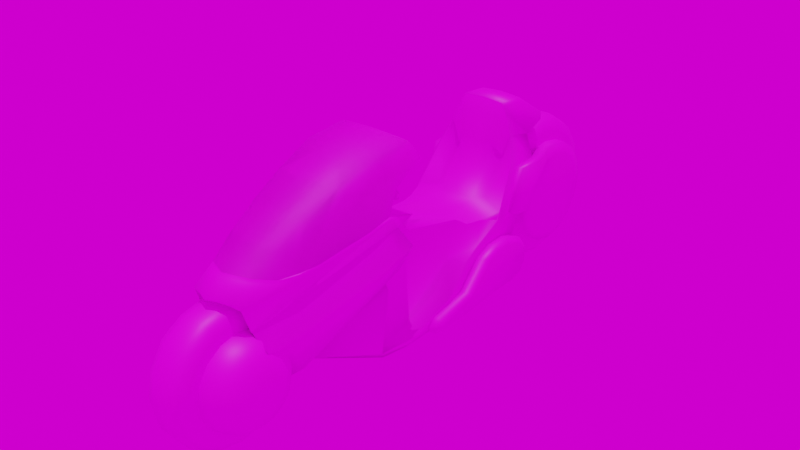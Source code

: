 # Source: motorbike.blend  (saved by Blender 2.81.16; exported with 4.5.12 LTS)
import bpy
from mathutils import Matrix  # noqa: F401  (used for matrix-valued properties, if any)

bpy.ops.wm.read_factory_settings(use_empty=True)
scene = bpy.context.scene
scene.name = 'Scene'

# ---- collections
col_collection = bpy.data.collections.new('Collection'); scene.collection.children.link(col_collection)

# ---- images (referenced by path relative to the original .blend; pixels are not part of the script)
import os
ASSET_DIR = os.environ.get("B2B_ASSET_DIR", "")  # directory of the original .blend (textures are referenced by path, not embedded)
HERE = os.path.dirname(os.path.abspath(__file__))  # packed textures are extracted next to this script under _unpacked/

def load_image(name, relpath, width, height, colorspace="sRGB"):
    """Load a texture the original file referenced (path relative to the .blend, or extracted next to this script)."""
    p = next((c for c in (os.path.join(HERE, relpath), os.path.join(ASSET_DIR, relpath)) if relpath and os.path.exists(c)), "")
    if p:
        img = bpy.data.images.load(p, check_existing=True)
        img.name = name
    else:  # same state as the original file: an image datablock whose file is absent (Cycles renders it pink)
        img = bpy.data.images.new(name, width, height)
        img.source = "FILE"
        img.filepath = "//" + (relpath or name)
    img.colorspace_settings.name = colorspace
    return img
img_mc_frame_albedo_png = load_image('mc_frame_albedo.png', 'mc_frame_albedo.png', 1024, 1024, 'sRGB')
img_seat_albedo_png = load_image('seat_albedo.png', 'seat_albedo.png', 1024, 1024, 'sRGB')
img_tire_albedo_png = load_image('tire_albedo.png', 'tire_albedo.png', 1024, 1024, 'sRGB')
img_handlebar_albedo_png = load_image('handlebar_albedo.png', 'handlebar_albedo.png', 1024, 1024, 'sRGB')
img_windshield_albedo_png = load_image('windshield_albedo.png', 'windshield_albedo.png', 1024, 1024, 'sRGB')
img_dashboard_albedo_png = load_image('dashboard_albedo.png', 'dashboard_albedo.png', 1024, 1024, 'sRGB')

# ---- materials (node trees are filled in below, after node groups)
mat_material_001 = bpy.data.materials.new('Material.001')
mat_material_001.use_transparent_shadow = False
mat_seat = bpy.data.materials.new('seat')
mat_seat.use_transparent_shadow = False
mat_tire = bpy.data.materials.new('tire')
mat_tire.use_transparent_shadow = False
mat_handlebar = bpy.data.materials.new('handlebar')
mat_handlebar.use_transparent_shadow = False
mat_windshield = bpy.data.materials.new('windshield')
mat_windshield.surface_render_method = 'BLENDED'
mat_windshield.blend_method = 'BLEND'
mat_windshield.use_backface_culling = True
mat_windshield.use_transparent_shadow = False
mat_dashboard = bpy.data.materials.new('dashboard')
mat_dashboard.use_transparent_shadow = False

# ---- material node trees
mat_material_001.use_nodes = True; mat_material_001.node_tree.nodes.clear()
_N = mat_material_001.node_tree.nodes; _L = mat_material_001.node_tree.links
n0 = _N.new('ShaderNodeOutputMaterial'); n0.name = 'Material Output'; n0.location = (300, 300)
n1 = _N.new('ShaderNodeBsdfPrincipled'); n1.name = 'Principled BSDF'; n1.location = (10, 300)
n1.distribution = 'GGX'
n1.subsurface_method = 'BURLEY'
n1.inputs[3].default_value = 1.45
n1.inputs[27].default_value = (0.0, 0.0, 0.0, 1.0)
n1.inputs[28].default_value = 1.0
n2 = _N.new('ShaderNodeTexImage'); n2.name = 'Image Texture'; n2.location = (-280, 260)
n2.image = img_mc_frame_albedo_png
_L.new(n1.outputs[0], n0.inputs[0])
_L.new(n2.outputs[0], n1.inputs[0])
n0.is_active_output = True
mat_seat.use_nodes = True; mat_seat.node_tree.nodes.clear()
_N = mat_seat.node_tree.nodes; _L = mat_seat.node_tree.links
n0 = _N.new('ShaderNodeOutputMaterial'); n0.name = 'Material Output'; n0.location = (300, 300)
n1 = _N.new('ShaderNodeBsdfPrincipled'); n1.name = 'Principled BSDF'; n1.location = (10, 300)
n1.distribution = 'GGX'
n1.subsurface_method = 'BURLEY'
n1.inputs[3].default_value = 1.45
n1.inputs[27].default_value = (0.0, 0.0, 0.0, 1.0)
n1.inputs[28].default_value = 1.0
n2 = _N.new('ShaderNodeTexImage'); n2.name = 'Image Texture'; n2.location = (-280, 260)
n2.image = img_seat_albedo_png
_L.new(n1.outputs[0], n0.inputs[0])
_L.new(n2.outputs[0], n1.inputs[0])
n0.is_active_output = True
mat_tire.use_nodes = True; mat_tire.node_tree.nodes.clear()
_N = mat_tire.node_tree.nodes; _L = mat_tire.node_tree.links
n0 = _N.new('ShaderNodeOutputMaterial'); n0.name = 'Material Output'; n0.location = (300, 300)
n1 = _N.new('ShaderNodeBsdfPrincipled'); n1.name = 'Principled BSDF'; n1.location = (10, 300)
n1.distribution = 'GGX'
n1.subsurface_method = 'BURLEY'
n1.inputs[3].default_value = 1.45
n1.inputs[27].default_value = (0.0, 0.0, 0.0, 1.0)
n1.inputs[28].default_value = 1.0
n2 = _N.new('ShaderNodeTexImage'); n2.name = 'Image Texture'; n2.location = (-280, 260)
n2.image = img_tire_albedo_png
_L.new(n1.outputs[0], n0.inputs[0])
_L.new(n2.outputs[0], n1.inputs[0])
n0.is_active_output = True
mat_handlebar.use_nodes = True; mat_handlebar.node_tree.nodes.clear()
_N = mat_handlebar.node_tree.nodes; _L = mat_handlebar.node_tree.links
n0 = _N.new('ShaderNodeOutputMaterial'); n0.name = 'Material Output'; n0.location = (300, 300)
n1 = _N.new('ShaderNodeBsdfPrincipled'); n1.name = 'Principled BSDF'; n1.location = (10, 300)
n1.distribution = 'GGX'
n1.subsurface_method = 'BURLEY'
n1.inputs[3].default_value = 1.45
n1.inputs[27].default_value = (0.0, 0.0, 0.0, 1.0)
n1.inputs[28].default_value = 1.0
n2 = _N.new('ShaderNodeTexImage'); n2.name = 'Image Texture'; n2.location = (-280, 260)
n2.image = img_handlebar_albedo_png
_L.new(n1.outputs[0], n0.inputs[0])
_L.new(n2.outputs[0], n1.inputs[0])
n0.is_active_output = True
mat_windshield.use_nodes = True; mat_windshield.node_tree.nodes.clear()
_N = mat_windshield.node_tree.nodes; _L = mat_windshield.node_tree.links
n0 = _N.new('ShaderNodeOutputMaterial'); n0.name = 'Material Output'; n0.location = (300, 300)
n1 = _N.new('ShaderNodeBsdfPrincipled'); n1.name = 'Principled BSDF'; n1.location = (10, 300)
n1.distribution = 'GGX'
n1.subsurface_method = 'BURLEY'
n1.inputs[3].default_value = 1.45
n1.inputs[27].default_value = (0.0, 0.0, 0.0, 1.0)
n1.inputs[28].default_value = 1.0
n2 = _N.new('ShaderNodeTexImage'); n2.name = 'Image Texture'; n2.location = (-280, 260)
n2.image = img_windshield_albedo_png
_L.new(n1.outputs[0], n0.inputs[0])
_L.new(n2.outputs[0], n1.inputs[0])
n0.is_active_output = True
mat_dashboard.use_nodes = True; mat_dashboard.node_tree.nodes.clear()
_N = mat_dashboard.node_tree.nodes; _L = mat_dashboard.node_tree.links
n0 = _N.new('ShaderNodeOutputMaterial'); n0.name = 'Material Output'; n0.location = (300, 300)
n1 = _N.new('ShaderNodeBsdfPrincipled'); n1.name = 'Principled BSDF'; n1.location = (10, 300)
n1.distribution = 'GGX'
n1.subsurface_method = 'BURLEY'
n1.inputs[3].default_value = 1.45
n1.inputs[27].default_value = (0.0, 0.0, 0.0, 1.0)
n1.inputs[28].default_value = 1.0
n2 = _N.new('ShaderNodeTexImage'); n2.name = 'Image Texture'; n2.location = (-280, 260)
n2.image = img_dashboard_albedo_png
_L.new(n1.outputs[0], n0.inputs[0])
_L.new(n2.outputs[0], n1.inputs[0])
n0.is_active_output = True

# ---- world
world_world = bpy.data.worlds.new('World'); scene.world = world_world
world_world.use_nodes = True; world_world.node_tree.nodes.clear()
_N = world_world.node_tree.nodes; _L = world_world.node_tree.links
n0 = _N.new('ShaderNodeOutputWorld'); n0.name = 'World Output'; n0.location = (300, 300)
n1 = _N.new('ShaderNodeBackground'); n1.name = 'Background'; n1.location = (10, 300)
n2 = _N.new('ShaderNodeTexImage'); n2.name = 'Image Texture'; n2.location = (-280, 280)
_L.new(n1.outputs[0], n0.inputs[0])
_L.new(n2.outputs[0], n1.inputs[0])
n0.is_active_output = True
world_world.color = (0.05088, 0.05088, 0.05088)
world_world.use_sun_shadow = False
world_world.sun_shadow_jitter_overblur = 0.0

# ---- lights
light_sun = bpy.data.lights.new('Sun', 'SUN')
light_sun.transmission_factor = 0.0
light_sun.energy = 1.0
light_sun.shadow_soft_size = 0.125

# ---- meshes
me_plane = bpy.data.meshes.new('Plane')
me_plane.from_pydata([(0.1625, -0.2571, -0.2041), (0.2077, -0.1554, 0.1822), (0.1625, -0.09964, 0.1462), (0.0, 1.071, 0.7679), (0.3746, -0.331, -0.7679), (0.3893, -0.6498, -0.708), (0.1108, -1.323, -0.4911), (0.2022, -1.342, -0.4474), (0.3346, -0.5988, -0.03624), (0.0, 1.107, -0.189), (0.0, 0.9726, -0.4541), (0.0, 0.72, -0.6381), (0.4261, 0.1155, -0.5356), (0.4118, 0.4626, -0.2214), (0.4136, 0.7685, -0.02463), (0.3624, 0.9686, 0.2904), (0.4181, -0.5086, 0.3411), (5.767e-17, -1.962, 0.2597), (0.1699, -1.487, -0.3604), (0.1699, -1.515, -0.2178), (0.1699, -1.596, -0.0969), (0.1699, -1.717, -0.01612), (0.1699, -1.86, 0.01225), (0.1699, -2.002, -0.01612), (0.1699, -2.123, -0.0969), (0.1699, -2.204, -0.2178), (0.1699, -2.232, -0.3604), (0.1699, -2.204, -0.503), (0.1699, -2.123, -0.6239), (0.1699, -2.002, -0.7047), (0.1699, -1.86, -0.7331), (0.1699, -1.717, -0.7047), (0.1699, -1.596, -0.6239), (0.1699, -1.515, -0.503), (0.2942, 1.297, 0.4552), (0.3749, 1.263, 0.2788), (0.3749, 1.107, -0.189), (0.3749, 0.9726, -0.4541), (0.3749, 0.72, -0.6381), (0.4261, 0.4626, -0.2214), (0.4261, 0.7672, -0.02418), (0.3749, 0.9632, 0.2913), (0.2942, 1.054, 0.5113), (0.2428, 1.071, 0.6579), (0.1831, 1.071, 0.7628), (0.2031, 1.071, 0.7374), (0.3704, 1.263, 0.2774), (0.1831, 1.328, 0.7356), (0.2031, 1.326, 0.7102), (0.1831, 1.663, 0.5124), (0.2031, 1.638, 0.5129), (0.1831, 1.661, 0.4558), (0.2031, 1.636, 0.4558), (-5.899e-17, -0.1554, 0.1822), (3.246e-17, -0.09964, 0.1462), (0.1625, -0.4666, -0.1288), (-1.608e-16, -0.6657, -0.7241), (-1.09e-16, -1.323, -0.4911), (-1.705e-16, -0.331, -0.7679), (0.0, -1.335, -0.4638), (0.3268, 0.4501, -0.04073), (0.3749, -0.562, -0.1729), (0.1974, -1.487, -0.3604), (0.4263, -1.72, -0.3604), (0.3119, -1.518, -0.3604), (0.3956, -1.604, -0.3604), (0.4263, -1.731, -0.3071), (0.1974, -1.515, -0.2178), (0.3956, -1.623, -0.2625), (0.3119, -1.544, -0.2298), (0.4263, -1.761, -0.2619), (0.1974, -1.596, -0.0969), (0.3956, -1.679, -0.1794), (0.3119, -1.618, -0.119), (0.4263, -1.806, -0.2317), (0.1974, -1.717, -0.01612), (0.3956, -1.762, -0.1239), (0.3119, -1.729, -0.045), (0.4263, -1.86, -0.2211), (0.1974, -1.86, 0.01225), (0.3956, -1.86, -0.1044), (0.3119, -1.86, -0.01901), (0.4263, -1.913, -0.2317), (0.1974, -2.002, -0.01612), (0.3956, -1.958, -0.1239), (0.3119, -1.99, -0.045), (0.4263, -1.958, -0.2619), (0.1974, -2.123, -0.0969), (0.3956, -2.041, -0.1794), (0.3119, -2.101, -0.119), (0.4263, -1.989, -0.3071), (0.1974, -2.204, -0.2178), (0.3956, -2.096, -0.2625), (0.3119, -2.175, -0.2298), (0.4263, -1.999, -0.3604), (0.1974, -2.232, -0.3604), (0.3956, -2.116, -0.3604), (0.3119, -2.201, -0.3604), (0.4263, -1.989, -0.4137), (0.1974, -2.204, -0.503), (0.3956, -2.096, -0.4584), (0.3119, -2.175, -0.4911), (0.4263, -1.958, -0.4589), (0.1974, -2.123, -0.6239), (0.3956, -2.041, -0.5414), (0.3119, -2.101, -0.6018), (0.4263, -1.913, -0.4891), (0.1974, -2.002, -0.7047), (0.3956, -1.958, -0.5969), (0.3119, -1.99, -0.6758), (0.4263, -1.86, -0.4998), (0.1974, -1.86, -0.7331), (0.3956, -1.86, -0.6164), (0.3119, -1.86, -0.7018), (0.4263, -1.806, -0.4891), (0.1974, -1.717, -0.7047), (0.3956, -1.762, -0.5969), (0.3119, -1.729, -0.6758), (0.4263, -1.761, -0.4589), (0.1974, -1.596, -0.6239), (0.3956, -1.679, -0.5414), (0.3119, -1.618, -0.6018), (0.4263, -1.731, -0.4137), (0.1974, -1.515, -0.503), (0.3956, -1.623, -0.4584), (0.3119, -1.544, -0.4911), (0.2402, -1.788, 0.007167), (0.0, -1.828, 0.3644), (0.3675, -1.269, 0.3125), (0.4139, -0.7686, 0.3867), (0.4167, -0.5481, 0.431), (0.3495, -1.446, 0.3022), (0.298, -1.589, 0.3062), (0.1876, -1.733, 0.3383), (0.2338, -1.852, 0.2051), (0.1858, -1.89, 0.2419), (0.09106, -1.926, 0.258), (0.2488, -1.572, -0.4885), (0.3828, -1.788, -0.09548), (0.5606, -0.5086, 0.2384), (0.4158, -0.619, 0.4168), (0.3599, -1.269, 0.335), (0.4041, -0.7926, 0.4057), (0.3775, -0.5827, 0.4479), (0.3458, -1.44, 0.3313), (0.2937, -1.574, 0.3291), (0.1886, -1.711, 0.3603), (0.0, -1.962, 0.2445), (0.228, -1.788, 0.007167), (0.2216, -1.852, 0.1898), (0.1736, -1.89, 0.2267), (0.07886, -1.926, 0.2428), (0.0, 1.071, 0.7764), (0.0, 1.329, 0.7491), (0.0, 1.677, 0.5121), (0.0, 1.676, 0.4558), (0.2869, 1.058, 0.5081), (0.1723, 1.071, 0.7543), (0.1923, 1.071, 0.7289), (0.2276, 1.071, 0.6561), (0.423, 0.9161, -0.08584), (0.1603, 2.241, -0.2616), (0.1603, 2.206, -0.08798), (0.1603, 2.108, 0.05922), (0.1603, 1.961, 0.1576), (0.1603, 1.787, 0.1921), (0.1603, 1.333, -0.2616), (0.1603, 1.368, -0.4353), (0.1603, 1.466, -0.5825), (0.1603, 1.613, -0.6808), (0.1603, 1.787, -0.7154), (0.1603, 1.961, -0.6808), (0.1603, 2.108, -0.5825), (0.1603, 2.206, -0.4353), (0.1603, 1.7, 0.1749), (0.3753, 1.103, -0.1922), (0.4704, 1.263, 0.2774), (0.4704, 1.107, -0.111), (0.2603, 2.241, -0.2616), (0.2603, 1.961, 0.1576), (0.2603, 1.787, 0.1921), (0.2603, 1.333, -0.2616), (0.2603, 1.787, -0.7154), (0.2603, 2.206, -0.4353), (0.2753, 1.103, -0.1922), (0.2903, 2.152, -0.2616), (0.2903, 2.124, -0.1218), (0.2903, 2.045, -0.003268), (0.2903, 1.927, 0.07593), (0.2903, 1.787, 0.1037), (0.2903, 1.647, 0.07593), (0.2903, 1.421, -0.2616), (0.2903, 1.449, -0.4014), (0.2903, 1.529, -0.52), (0.2903, 1.647, -0.5992), (0.2903, 1.787, -0.627), (0.2903, 1.927, -0.5992), (0.2903, 2.045, -0.52), (0.2903, 2.124, -0.4014), (0.2603, 2.206, -0.08798), (0.2603, 2.108, 0.05922), (0.2603, 1.368, -0.4353), (0.2603, 1.466, -0.5825), (0.2603, 1.613, -0.6808), (0.2603, 1.961, -0.6808), (0.2603, 2.108, -0.5825), (0.2603, 1.7, 0.1749), (0.1993, 1.297, 0.4552), (0.0, 1.263, 0.2788), (0.0, 1.297, 0.4552), (0.2657, 0.3797, 0.006179), (0.4068, -0.5827, 0.4479), (0.4059, -0.6502, 0.4344), (0.0, -1.802, 0.3845), (0.2657, 0.2792, -0.3133), (0.3624, 0.596, -0.04895), (0.4127, 0.7373, -0.08893), (0.4261, 0.7367, -0.08871), (0.1625, -0.34, 0.1509), (0.1625, -0.1305, 0.07554), (0.2591, 0.1152, -0.5339), (0.4261, 0.2803, -0.3128), (0.3749, -0.3464, -0.7135), (0.2591, -0.3467, -0.7118), (0.3749, -0.6407, -0.6895), (0.2591, -0.6409, -0.6878), (0.3224, -0.2243, 0.308), (0.41, -0.6045, -0.0621), (0.2591, -0.593, -0.01037), (0.3746, 0.1138, -0.7611), (-1.69e-16, 0.1138, -0.7611), (0.3746, 0.5586, -0.7576), (-1.682e-16, 0.5586, -0.7576), (0.3746, 0.5928, -0.6276), (-1.394e-16, 0.5928, -0.6276), (-8.873e-18, -0.2243, 0.308), (0.4266, -0.5086, -0.009651), (0.1148, -1.788, -0.2181), (0.2926, -0.5086, 0.1158), (0.4123, -1.577, -0.0402), (0.2697, -1.577, 0.06245), (0.2782, -1.365, -0.4781), (0.1442, -1.577, -0.1628), (0.5347, -0.5086, 0.2325), (0.4214, -0.5086, 0.02268), (0.3177, -0.5086, 0.1197), (0.4246, -0.5086, 0.3117), (0.4246, -0.5571, 0.3003), (0.3177, -0.5571, 0.1083), (0.4214, -0.5571, 0.01127), (0.5347, -0.5571, 0.221), (1.399e-17, -1.683, 0.3075), (0.228, -1.509, 0.07019), (0.2216, -1.573, 0.2528), (0.1736, -1.61, 0.2897), (0.07886, -1.647, 0.3058), (0.0, -1.596, 0.07193), (0.544, -0.6281, 0.2072), (0.4015, -0.6281, 0.3099), (0.3047, 1.309, 0.457), (0.3974, 0.473, -0.3128), (0.3974, 0.2651, -0.5356), (0.3462, 1.06, -0.683), (0.3459, 0.2629, -0.7611), (0.3462, 1.118, -0.5858), (0.3903, 0.7922, -0.2536), (0.3974, 0.6156, -0.2561), (0.3596, 1.1, -0.4384), (0.3737, 1.001, -0.329), (0.3561, 0.7136, -0.7137), (0.346, 0.8948, -0.7162), (0.3694, -0.05354, -0.6328), (0.3574, -0.1023, -0.6941), (0.3492, -0.09721, -0.7448), (0.3459, -0.06905, -0.7651), (0.5199, 0.2982, -0.5627), (0.4901, 0.2651, -0.5356), (0.4389, 1.06, -0.683), (0.4784, 1.02, -0.6581), (0.4901, 0.473, -0.3128), (0.5229, 0.5099, -0.3361), (0.4386, 0.2629, -0.7611), (0.4832, 0.2633, -0.7234), (0.4816, 1.072, -0.574), (0.4389, 1.118, -0.5858), (0.5221, 0.6215, -0.2918), (0.4901, 0.6156, -0.2561), (0.5157, 0.7825, -0.2895), (0.483, 0.7922, -0.2536), (0.5015, 0.9708, -0.3576), (0.4664, 1.001, -0.329), (0.4894, 1.056, -0.4516), (0.4523, 1.1, -0.4384), (0.4832, 0.8778, -0.6876), (0.4387, 0.8948, -0.7162), (0.4488, 0.7136, -0.7137), (0.4918, 0.6382, -0.6838), (0.4807, -0.05426, -0.7276), (0.4501, -0.1023, -0.6941), (0.4945, -0.02293, -0.6616), (0.4621, -0.05354, -0.6328), (0.4386, -0.06905, -0.7651), (0.4419, -0.09721, -0.7448), (0.3824, 1.024, 0.2761), (0.4518, 1.024, 0.2761), (0.2753, 0.9016, -0.09571), (0.1612, -0.2243, 0.308)], [(156, 207)], [(216, 13, 39, 217), (15, 14, 40, 41), (10, 9, 36, 37), (11, 10, 37, 38), (44, 45, 48, 47), (259, 50, 48), (49, 50, 52, 51), (56, 5, 6, 57), (58, 4, 5, 56), (57, 6, 7, 59), (8, 7, 61), (219, 218, 55, 0), (53, 1, 2, 54), (210, 219, 0, 214), (22, 79, 75, 21), (30, 111, 107, 29), (23, 83, 79, 22), (31, 115, 111, 30), (24, 87, 83, 23), (32, 119, 115, 31), (25, 91, 87, 24), (33, 123, 119, 32), (26, 95, 91, 25), (27, 99, 95, 26), (20, 71, 67, 19), (19, 67, 62, 18), (28, 103, 99, 27), (21, 75, 71, 20), (29, 107, 103, 28), (18, 62, 123, 33), (67, 69, 64, 62), (69, 68, 65, 64), (68, 66, 63, 65), (71, 73, 69, 67), (73, 72, 68, 69), (72, 70, 66, 68), (75, 77, 73, 71), (77, 76, 72, 73), (76, 74, 70, 72), (79, 81, 77, 75), (81, 80, 76, 77), (80, 78, 74, 76), (83, 85, 81, 79), (85, 84, 80, 81), (84, 82, 78, 80), (87, 89, 85, 83), (89, 88, 84, 85), (88, 86, 82, 84), (91, 93, 89, 87), (93, 92, 88, 89), (92, 90, 86, 88), (95, 97, 93, 91), (97, 96, 92, 93), (96, 94, 90, 92), (99, 101, 97, 95), (101, 100, 96, 97), (100, 98, 94, 96), (103, 105, 101, 99), (105, 104, 100, 101), (104, 102, 98, 100), (107, 109, 105, 103), (109, 108, 104, 105), (108, 106, 102, 104), (111, 113, 109, 107), (113, 112, 108, 109), (112, 110, 106, 108), (115, 117, 113, 111), (117, 116, 112, 113), (116, 114, 110, 112), (119, 121, 117, 115), (121, 120, 116, 117), (120, 118, 114, 116), (123, 125, 121, 119), (125, 124, 120, 121), (124, 122, 118, 120), (62, 64, 125, 123), (64, 65, 124, 125), (65, 63, 122, 124), (66, 70, 74, 78, 82, 86, 90, 94, 98, 102, 106, 110, 114, 118, 122, 63), (134, 131, 132, 135), (135, 132, 133, 136), (146, 213, 127, 133), (131, 126, 128), (129, 128, 126, 240, 258, 16, 130, 140), (240, 126, 138, 239), (239, 138, 137, 241), (244, 245, 248, 249), (129, 142, 141, 128), (136, 17, 147, 151), (132, 145, 146, 133), (140, 212, 142, 129), (130, 211, 212, 140), (131, 144, 145, 132), (128, 141, 144, 131), (131, 134, 126), (135, 136, 151, 150), (134, 135, 150, 149), (126, 134, 149, 148), (48, 50, 49, 47), (154, 49, 51, 155), (3, 157, 44, 152), (42, 43, 159, 156), (45, 44, 157, 158), (42, 156, 15, 41), (35, 34, 42, 41), (47, 49, 154, 153), (175, 181, 191, 177), (168, 202, 201, 167), (169, 203, 202, 168), (170, 182, 203, 169), (171, 204, 182, 170), (172, 205, 204, 171), (173, 183, 205, 172), (162, 199, 178, 161), (161, 178, 183, 173), (163, 200, 199, 162), (164, 179, 200, 163), (165, 180, 179, 164), (174, 206, 180, 165), (166, 181, 175, 184), (46, 176, 206, 174), (167, 201, 181, 166), (191, 181, 201, 192), (192, 201, 202, 193), (193, 202, 203, 194), (194, 203, 182, 195), (195, 182, 204, 196), (196, 204, 205, 197), (197, 205, 183, 198), (198, 183, 178, 185), (185, 178, 199, 186), (186, 199, 200, 187), (187, 200, 179, 188), (188, 179, 180, 189), (189, 180, 206, 190), (190, 176, 177, 191), (186, 187, 188, 189, 190, 191, 192, 193, 194, 195, 196, 197, 198, 185), (35, 207, 34), (9, 208, 35, 36), (152, 44, 47, 153), (45, 43, 259, 48), (159, 43, 45, 158), (151, 147, 251, 255), (14, 216, 217, 40), (60, 13, 215), (13, 216, 215), (2, 218, 219), (13, 221, 39), (12, 221, 214, 220), (221, 13, 214), (210, 214, 60), (60, 214, 13), (12, 220, 223, 222), (222, 223, 225, 224), (224, 225, 55, 61), (4, 58, 230, 229), (229, 230, 232, 231), (231, 232, 234, 233), (208, 209, 207), (40, 36, 35, 41), (37, 36, 40, 217), (217, 39, 37), (38, 37, 39, 221), (277, 294, 270, 262), (221, 233, 38), (12, 233, 221), (233, 12, 231), (229, 231, 12), (222, 4, 229, 12), (4, 222, 224, 5), (55, 225, 0), (0, 225, 223, 214), (220, 214, 223), (235, 306, 226, 1, 53), (241, 137, 237, 242), (16, 258, 257, 139), (257, 239, 241, 227), (258, 240, 239, 257), (139, 236, 244, 243), (236, 238, 245, 244), (238, 16, 246, 245), (16, 139, 243, 246), (250, 249, 248, 247), (243, 244, 249, 250), (245, 246, 247, 248), (246, 243, 250, 247), (148, 149, 253, 252), (150, 151, 255, 254), (149, 150, 254, 253), (255, 251, 256, 252, 253, 254), (5, 224, 7, 6), (139, 257, 227, 236), (227, 238, 236), (8, 238, 227), (143, 212, 211), (211, 226, 143), (130, 16, 226), (226, 16, 1), (16, 238, 1), (1, 238, 218), (238, 228, 218), (218, 228, 55), (2, 1, 218), (227, 241, 7, 8), (8, 228, 238), (55, 228, 8, 61), (7, 224, 61), (127, 17, 136, 133), (259, 52, 50), (155, 51, 52), (43, 42, 259), (42, 34, 259), (233, 234, 11, 38), (263, 261, 269), (262, 260, 266, 265, 268, 267, 264), (290, 292, 267, 268), (301, 302, 273, 274), (276, 261, 271, 300), (265, 266, 286, 288), (277, 262, 264, 284), (278, 283, 291, 289, 287, 285, 280), (286, 266, 260, 279), (290, 268, 265, 288), (269, 270, 294, 295), (301, 274, 263, 281), (270, 269, 261, 260, 262), (298, 300, 271, 272), (292, 284, 264, 267), (271, 261, 263, 274, 273, 272), (281, 263, 269, 295), (273, 302, 298, 272), (293, 278, 280, 275, 296), (282, 296, 275), (280, 279, 276, 275), (278, 277, 284, 283), (287, 288, 286, 285), (291, 292, 290, 289), (285, 286, 279, 280), (289, 290, 288, 287), (292, 291, 283, 284), (294, 293, 296, 295), (282, 281, 295, 296), (293, 294, 277, 278), (299, 300, 298, 297), (275, 276, 300, 299), (297, 302, 301), (302, 297, 298), (281, 282, 297, 301), (279, 260, 261, 276), (297, 282, 275), (275, 299, 297), (177, 176, 304, 160), (176, 46, 303, 304), (206, 176, 190), (184, 175, 160, 305), (175, 177, 160), (160, 304, 303, 305), (46, 184, 305, 303), (174, 166, 184, 46), (212, 143, 142), (211, 130, 226), (35, 208, 207), (52, 259, 209), (259, 34, 207), (207, 209, 259), (209, 155, 52)])
me_plane.polygons.foreach_set('use_smooth', [True] * 266)
_uv = me_plane.uv_layers.new(name='UVMap')
_uv.uv.foreach_set('vector', [0.2066, 0.3501, 0.1872, 0.4184, 0.1843, 0.4173, 0.2036, 0.349, 0.2566, 0.2601, 0.2138, 0.3357, 0.2112, 0.3346, 0.2535, 0.2593, 0.045, 0.3022, 0.0758, 0.2425, 0.145, 0.286, 0.1139, 0.3306, 0.02623, 0.3681, 0.045, 0.3022, 0.1139, 0.3306, 0.09265, 0.381, 0.3548, 0.1573, 0.3488, 0.1623, 0.3114, 0.1117, 0.3177, 0.1078, 0.2441, 0.1407, 0.2513, 0.06605, 0.3114, 0.1117, 0.251, 0.05913, 0.2513, 0.06605, 0.2387, 0.06659, 0.2408, 0.06022, 0.057, 0.6849, 0.1321, 0.651, 0.1583, 0.8004, 0.1399, 0.8128, 0.03095, 0.6102, 0.1098, 0.5881, 0.1321, 0.651, 0.057, 0.6849, 0.1399, 0.8128, 0.1583, 0.8004, 0.1762, 0.7982, 0.1434, 0.8177, 0.2667, 0.6579, 0.1762, 0.7982, 0.2338, 0.6603, 0.2913, 0.544, 0.2955, 0.5895, 0.2439, 0.6126, 0.2302, 0.5698, 0.3329, 0.5152, 0.3194, 0.5575, 0.3098, 0.5419, 0.3202, 0.511, 0.2507, 0.4301, 0.2913, 0.544, 0.2302, 0.5698, 0.1914, 0.4717, 0.5857, 0.4654, 0.5796, 0.4613, 0.5934, 0.428, 0.6006, 0.4294, 0.4195, 0.3543, 0.4255, 0.3584, 0.4117, 0.3918, 0.4045, 0.3903, 0.5582, 0.493, 0.5541, 0.4869, 0.5796, 0.4613, 0.5857, 0.4654, 0.447, 0.3268, 0.4511, 0.3329, 0.4255, 0.3584, 0.4195, 0.3543, 0.5222, 0.5079, 0.5208, 0.5008, 0.5541, 0.4869, 0.5582, 0.493, 0.4831, 0.3119, 0.4845, 0.319, 0.4511, 0.3329, 0.447, 0.3268, 0.4832, 0.5079, 0.4846, 0.5008, 0.5208, 0.5008, 0.5222, 0.5079, 0.5221, 0.3119, 0.5206, 0.319, 0.4845, 0.319, 0.4831, 0.3119, 0.4471, 0.493, 0.4511, 0.487, 0.4846, 0.5008, 0.4832, 0.5079, 0.4194, 0.4654, 0.4255, 0.4614, 0.4511, 0.487, 0.4471, 0.493, 0.6006, 0.3904, 0.5934, 0.3918, 0.5796, 0.3584, 0.5857, 0.3544, 0.5857, 0.3544, 0.5796, 0.3584, 0.554, 0.3328, 0.5581, 0.3268, 0.4045, 0.4294, 0.4117, 0.4279, 0.4255, 0.4614, 0.4194, 0.4654, 0.6006, 0.4294, 0.5934, 0.428, 0.5934, 0.3918, 0.6006, 0.3904, 0.4045, 0.3903, 0.4117, 0.3918, 0.4117, 0.4279, 0.4045, 0.4294, 0.5581, 0.3268, 0.554, 0.3328, 0.5206, 0.319, 0.5221, 0.3119, 0.5796, 0.3584, 0.5572, 0.3727, 0.5388, 0.3547, 0.554, 0.3328, 0.5572, 0.3727, 0.5389, 0.3846, 0.5265, 0.3727, 0.5388, 0.3547, 0.5389, 0.3846, 0.522, 0.3963, 0.5153, 0.3899, 0.5265, 0.3727, 0.5934, 0.3918, 0.5672, 0.3965, 0.5572, 0.3727, 0.5796, 0.3584, 0.5672, 0.3965, 0.5458, 0.4005, 0.5389, 0.3846, 0.5572, 0.3727, 0.5458, 0.4005, 0.5257, 0.4048, 0.522, 0.3963, 0.5389, 0.3846, 0.5934, 0.428, 0.5675, 0.4223, 0.5672, 0.3965, 0.5934, 0.3918, 0.5675, 0.4223, 0.5461, 0.4178, 0.5458, 0.4005, 0.5672, 0.3965, 0.5461, 0.4178, 0.5259, 0.4141, 0.5257, 0.4048, 0.5458, 0.4005, 0.5796, 0.4613, 0.5578, 0.4462, 0.5675, 0.4223, 0.5934, 0.428, 0.5578, 0.4462, 0.5398, 0.4339, 0.5461, 0.4178, 0.5675, 0.4223, 0.5398, 0.4339, 0.5225, 0.4227, 0.5259, 0.4141, 0.5461, 0.4178, 0.5541, 0.4869, 0.5398, 0.4646, 0.5578, 0.4462, 0.5796, 0.4613, 0.5398, 0.4646, 0.5278, 0.4464, 0.5398, 0.4339, 0.5578, 0.4462, 0.5278, 0.4464, 0.5161, 0.4294, 0.5225, 0.4227, 0.5398, 0.4339, 0.5208, 0.5008, 0.5162, 0.4747, 0.5398, 0.4646, 0.5541, 0.4869, 0.5162, 0.4747, 0.5118, 0.4534, 0.5278, 0.4464, 0.5398, 0.4646, 0.5118, 0.4534, 0.5076, 0.4331, 0.5161, 0.4294, 0.5278, 0.4464, 0.4846, 0.5008, 0.4904, 0.4748, 0.5162, 0.4747, 0.5208, 0.5008, 0.4904, 0.4748, 0.4946, 0.4532, 0.5118, 0.4534, 0.5162, 0.4747, 0.4946, 0.4532, 0.4983, 0.4332, 0.5076, 0.4331, 0.5118, 0.4534, 0.4511, 0.487, 0.4663, 0.4651, 0.4904, 0.4748, 0.4846, 0.5008, 0.4663, 0.4651, 0.4786, 0.447, 0.4946, 0.4532, 0.4904, 0.4748, 0.4786, 0.447, 0.4897, 0.4298, 0.4983, 0.4332, 0.4946, 0.4532, 0.4255, 0.4614, 0.4479, 0.447, 0.4663, 0.4651, 0.4511, 0.487, 0.4479, 0.447, 0.4662, 0.4351, 0.4786, 0.447, 0.4663, 0.4651, 0.4662, 0.4351, 0.4831, 0.4234, 0.4897, 0.4298, 0.4786, 0.447, 0.4117, 0.4279, 0.4379, 0.4233, 0.4479, 0.447, 0.4255, 0.4614, 0.4379, 0.4233, 0.4593, 0.4193, 0.4662, 0.4351, 0.4479, 0.447, 0.4593, 0.4193, 0.4794, 0.4149, 0.4831, 0.4234, 0.4662, 0.4351, 0.4117, 0.3918, 0.4376, 0.3975, 0.4379, 0.4233, 0.4117, 0.4279, 0.4376, 0.3975, 0.459, 0.402, 0.4593, 0.4193, 0.4379, 0.4233, 0.459, 0.402, 0.4792, 0.4056, 0.4794, 0.4149, 0.4593, 0.4193, 0.4255, 0.3584, 0.4473, 0.3736, 0.4376, 0.3975, 0.4117, 0.3918, 0.4473, 0.3736, 0.4653, 0.386, 0.459, 0.402, 0.4376, 0.3975, 0.4653, 0.386, 0.4826, 0.397, 0.4792, 0.4056, 0.459, 0.402, 0.4511, 0.3329, 0.4654, 0.3552, 0.4473, 0.3736, 0.4255, 0.3584, 0.4654, 0.3552, 0.4773, 0.3735, 0.4653, 0.386, 0.4473, 0.3736, 0.4773, 0.3735, 0.489, 0.3904, 0.4826, 0.397, 0.4653, 0.386, 0.4845, 0.319, 0.4891, 0.3452, 0.4654, 0.3552, 0.4511, 0.3329, 0.4891, 0.3452, 0.4932, 0.3667, 0.4773, 0.3735, 0.4654, 0.3552, 0.4932, 0.3667, 0.4975, 0.3867, 0.489, 0.3904, 0.4773, 0.3735, 0.5206, 0.319, 0.5149, 0.345, 0.4891, 0.3452, 0.4845, 0.319, 0.5149, 0.345, 0.5104, 0.3664, 0.4932, 0.3667, 0.4891, 0.3452, 0.5104, 0.3664, 0.5067, 0.3865, 0.4975, 0.3867, 0.4932, 0.3667, 0.554, 0.3328, 0.5388, 0.3547, 0.5149, 0.345, 0.5206, 0.319, 0.5388, 0.3547, 0.5265, 0.3727, 0.5104, 0.3664, 0.5149, 0.345, 0.5265, 0.3727, 0.5153, 0.3899, 0.5067, 0.3865, 0.5104, 0.3664, 0.522, 0.3963, 0.5257, 0.4048, 0.5259, 0.4141, 0.5225, 0.4227, 0.5161, 0.4294, 0.5076, 0.4331, 0.4983, 0.4332, 0.4897, 0.4298, 0.4831, 0.4234, 0.4794, 0.4149, 0.4792, 0.4056, 0.4826, 0.397, 0.489, 0.3904, 0.4975, 0.3867, 0.5067, 0.3865, 0.5153, 0.3899, 0.3492, 0.9124, 0.3611, 0.83, 0.3647, 0.8595, 0.3589, 0.9205, 0.3589, 0.9205, 0.3647, 0.8595, 0.3779, 0.8919, 0.3717, 0.9344, 0.3816, 0.8875, 0.4043, 0.9183, 0.4007, 0.9231, 0.3779, 0.8919, 0.3611, 0.83, 0.3078, 0.901, 0.3607, 0.7959, 0.3645, 0.7008, 0.3607, 0.7959, 0.3078, 0.901, 0.316, 0.8585, 0.3475, 0.6794, 0.3423, 0.6519, 0.3639, 0.659, 0.3642, 0.6727, 0.316, 0.8585, 0.3078, 0.901, 0.273, 0.8954, 0.2828, 0.8525, 0.2828, 0.8525, 0.273, 0.8954, 0.1843, 0.8541, 0.187, 0.81, 0.2937, 0.6624, 0.3009, 0.636, 0.3042, 0.6464, 0.302, 0.6585, 0.3645, 0.7008, 0.369, 0.7048, 0.3652, 0.7957, 0.3607, 0.7959, 0.3717, 0.9344, 0.3835, 0.9476, 0.3815, 0.9493, 0.3707, 0.9378, 0.3647, 0.8595, 0.3692, 0.8565, 0.3816, 0.8875, 0.3779, 0.8919, 0.3642, 0.6727, 0.3691, 0.6778, 0.369, 0.7048, 0.3645, 0.7008, 0.3639, 0.659, 0.3689, 0.6649, 0.3691, 0.6778, 0.3642, 0.6727, 0.3611, 0.83, 0.3668, 0.8285, 0.3692, 0.8565, 0.3647, 0.8595, 0.3607, 0.7959, 0.3652, 0.7957, 0.3668, 0.8285, 0.3611, 0.83, 0.3611, 0.83, 0.3492, 0.9124, 0.3078, 0.901, 0.3589, 0.9205, 0.3717, 0.9344, 0.3707, 0.9378, 0.3572, 0.9234, 0.3492, 0.9124, 0.3589, 0.9205, 0.3572, 0.9234, 0.346, 0.9147, 0.3078, 0.901, 0.3492, 0.9124, 0.346, 0.9147, 0.3072, 0.9031, 0.3114, 0.1117, 0.2513, 0.06605, 0.251, 0.05913, 0.3177, 0.1078, 0.2416, 0.01608, 0.251, 0.05913, 0.2408, 0.06022, 0.2248, 0.02115, 0.4043, 0.1419, 0.3577, 0.1592, 0.3548, 0.1573, 0.4036, 0.1395, 0.2926, 0.2093, 0.3288, 0.1783, 0.3326, 0.1809, 0.2944, 0.211, 0.3488, 0.1623, 0.3548, 0.1573, 0.3577, 0.1592, 0.3511, 0.1656, 0.2926, 0.2093, 0.2944, 0.211, 0.2566, 0.2601, 0.2535, 0.2593, 0.2175, 0.2008, 0.242, 0.1439, 0.2926, 0.2093, 0.2535, 0.2593, 0.3177, 0.1078, 0.251, 0.05913, 0.2416, 0.01608, 0.3584, 0.06773, 0.7618, 0.04444, 0.8298, 0.03712, 0.8494, 0.05466, 0.7544, 0.07013, 0.5877, 0.3083, 0.5785, 0.2775, 0.6183, 0.2531, 0.6419, 0.2753, 0.5256, 0.3116, 0.5313, 0.2802, 0.5785, 0.2775, 0.5877, 0.3083, 0.4688, 0.2887, 0.4869, 0.2626, 0.5313, 0.2802, 0.5256, 0.3116, 0.4264, 0.2455, 0.4533, 0.2289, 0.4869, 0.2626, 0.4688, 0.2887, 0.4045, 0.1895, 0.4355, 0.1848, 0.4533, 0.2289, 0.4264, 0.2455, 0.4064, 0.1297, 0.4367, 0.1376, 0.4355, 0.1848, 0.4045, 0.1895, 0.477, 0.03504, 0.4921, 0.06285, 0.4562, 0.09445, 0.4315, 0.07513, 0.4315, 0.07513, 0.4562, 0.09445, 0.4367, 0.1376, 0.4064, 0.1297, 0.5346, 0.01608, 0.5374, 0.04753, 0.4921, 0.06285, 0.477, 0.03504, 0.5946, 0.02184, 0.5848, 0.05207, 0.5374, 0.04753, 0.5346, 0.01608, 0.6488, 0.05044, 0.6281, 0.07441, 0.5848, 0.05207, 0.5946, 0.02184, 0.6716, 0.07369, 0.6465, 0.09541, 0.6281, 0.07441, 0.6488, 0.05044, 0.8387, 0.01016, 0.8298, 0.03712, 0.7618, 0.04444, 0.7638, 0.01984, 0.733, 0.1589, 0.7445, 0.1376, 0.8429, 0.2018, 0.8395, 0.2271, 0.6419, 0.2753, 0.6183, 0.2531, 0.6413, 0.2098, 0.6716, 0.2175, 0.6207, 0.2119, 0.6413, 0.2098, 0.6183, 0.2531, 0.6024, 0.2381, 0.6024, 0.2381, 0.6183, 0.2531, 0.5785, 0.2775, 0.5715, 0.2544, 0.5715, 0.2544, 0.5785, 0.2775, 0.5313, 0.2802, 0.5355, 0.2555, 0.5355, 0.2555, 0.5313, 0.2802, 0.4869, 0.2626, 0.5009, 0.2417, 0.5009, 0.2417, 0.4869, 0.2626, 0.4533, 0.2289, 0.4744, 0.2152, 0.4744, 0.2152, 0.4533, 0.2289, 0.4355, 0.1848, 0.4602, 0.1807, 0.4602, 0.1807, 0.4355, 0.1848, 0.4367, 0.1376, 0.4611, 0.1437, 0.4611, 0.1437, 0.4367, 0.1376, 0.4562, 0.09445, 0.4767, 0.1099, 0.4767, 0.1099, 0.4562, 0.09445, 0.4921, 0.06285, 0.5047, 0.08499, 0.5047, 0.08499, 0.4921, 0.06285, 0.5374, 0.04753, 0.5405, 0.07304, 0.5405, 0.07304, 0.5374, 0.04753, 0.5848, 0.05207, 0.5775, 0.07631, 0.5775, 0.07631, 0.5848, 0.05207, 0.6281, 0.07441, 0.61, 0.09415, 0.61, 0.09415, 0.6281, 0.07441, 0.6465, 0.09541, 0.6303, 0.1244, 0.8494, 0.1697, 0.7445, 0.1376, 0.7544, 0.07013, 0.8494, 0.05466, 0.5047, 0.08499, 0.5405, 0.07304, 0.5775, 0.07631, 0.61, 0.09415, 0.6303, 0.1244, 0.6207, 0.2119, 0.6024, 0.2381, 0.5715, 0.2544, 0.5355, 0.2555, 0.5009, 0.2417, 0.4744, 0.2152, 0.4602, 0.1807, 0.4611, 0.1437, 0.4767, 0.1099, 0.2175, 0.2008, 0.2148, 0.1321, 0.242, 0.1439, 0.0758, 0.2425, 0.1409, 0.1475, 0.2175, 0.2008, 0.145, 0.286, 0.4036, 0.1395, 0.3548, 0.1573, 0.3177, 0.1078, 0.3584, 0.06773, 0.3488, 0.1623, 0.3288, 0.1783, 0.2441, 0.1407, 0.3114, 0.1117, 0.3326, 0.1809, 0.3288, 0.1783, 0.3488, 0.1623, 0.3511, 0.1656, 0.3707, 0.9378, 0.3815, 0.9493, 0.336, 0.9708, 0.3274, 0.9605, 0.2138, 0.3357, 0.2066, 0.3501, 0.2036, 0.349, 0.2112, 0.3346, 0.2333, 0.4145, 0.1872, 0.4184, 0.2237, 0.3814, 0.1872, 0.4184, 0.2066, 0.3501, 0.2237, 0.3814, 0.3098, 0.5419, 0.2955, 0.5895, 0.2913, 0.544, 0.1872, 0.4184, 0.1663, 0.4555, 0.1843, 0.4173, 0.1355, 0.4924, 0.1663, 0.4555, 0.1914, 0.4717, 0.1595, 0.5066, 0.1663, 0.4555, 0.1872, 0.4184, 0.1914, 0.4717, 0.2507, 0.4301, 0.1914, 0.4717, 0.2333, 0.4145, 0.2333, 0.4145, 0.1914, 0.4717, 0.1872, 0.4184, 0.1355, 0.4924, 0.1595, 0.5066, 0.1429, 0.5888, 0.122, 0.5891, 0.122, 0.5891, 0.1429, 0.5888, 0.1553, 0.6309, 0.1367, 0.6495, 0.1367, 0.6495, 0.1553, 0.6309, 0.2439, 0.6126, 0.2338, 0.6603, 0.1098, 0.5881, 0.03095, 0.6102, 0.01101, 0.5094, 0.09073, 0.5013, 0.09073, 0.5013, 0.01101, 0.5094, 0.01652, 0.4108, 0.07979, 0.427, 0.07979, 0.427, 0.01652, 0.4108, 0.02224, 0.389, 0.09531, 0.4052, 0.1409, 0.1475, 0.1609, 0.1085, 0.2148, 0.1321, 0.2112, 0.3346, 0.145, 0.286, 0.2175, 0.2008, 0.2535, 0.2593, 0.1139, 0.3306, 0.145, 0.286, 0.2112, 0.3346, 0.2036, 0.349, 0.2036, 0.349, 0.1843, 0.4173, 0.1139, 0.3306, 0.09265, 0.381, 0.1139, 0.3306, 0.1843, 0.4173, 0.1663, 0.4555, 0.7574, 0.556, 0.7694, 0.5188, 0.7943, 0.5236, 0.7794, 0.5723, 0.1663, 0.4555, 0.09531, 0.4052, 0.09265, 0.381, 0.1355, 0.4924, 0.09531, 0.4052, 0.1663, 0.4555, 0.09531, 0.4052, 0.1355, 0.4924, 0.07979, 0.427, 0.09073, 0.5013, 0.07979, 0.427, 0.1355, 0.4924, 0.122, 0.5891, 0.1098, 0.5881, 0.09073, 0.5013, 0.1355, 0.4924, 0.1098, 0.5881, 0.122, 0.5891, 0.1367, 0.6495, 0.1321, 0.651, 0.2439, 0.6126, 0.1553, 0.6309, 0.2302, 0.5698, 0.2302, 0.5698, 0.1553, 0.6309, 0.1429, 0.5888, 0.1914, 0.4717, 0.1595, 0.5066, 0.1914, 0.4717, 0.1429, 0.5888, 0.3777, 0.5281, 0.3689, 0.5588, 0.363, 0.5878, 0.3194, 0.5575, 0.3329, 0.5152, 0.187, 0.81, 0.1843, 0.8541, 0.1185, 0.8965, 0.1123, 0.8503, 0.3423, 0.6519, 0.3475, 0.6794, 0.3183, 0.6859, 0.3207, 0.6702, 0.3183, 0.6859, 0.2828, 0.8525, 0.187, 0.81, 0.2723, 0.6729, 0.3475, 0.6794, 0.316, 0.8585, 0.2828, 0.8525, 0.3183, 0.6859, 0.3207, 0.6702, 0.2899, 0.6648, 0.2937, 0.6624, 0.3201, 0.6682, 0.2899, 0.6648, 0.2988, 0.6316, 0.3009, 0.636, 0.2937, 0.6624, 0.2988, 0.6316, 0.3423, 0.6519, 0.3352, 0.6524, 0.3009, 0.636, 0.3423, 0.6519, 0.3207, 0.6702, 0.3201, 0.6682, 0.3352, 0.6524, 0.3169, 0.6633, 0.302, 0.6585, 0.3042, 0.6464, 0.326, 0.6538, 0.3201, 0.6682, 0.2937, 0.6624, 0.302, 0.6585, 0.3169, 0.6633, 0.3009, 0.636, 0.3352, 0.6524, 0.326, 0.6538, 0.3042, 0.6464, 0.3352, 0.6524, 0.3201, 0.6682, 0.3169, 0.6633, 0.326, 0.6538, 0.3072, 0.9031, 0.346, 0.9147, 0.3108, 0.9465, 0.2847, 0.9443, 0.3572, 0.9234, 0.3707, 0.9378, 0.3274, 0.9605, 0.3183, 0.9507, 0.346, 0.9147, 0.3572, 0.9234, 0.3183, 0.9507, 0.3108, 0.9465, 0.3274, 0.9605, 0.336, 0.9708, 0.298, 0.9839, 0.2847, 0.9443, 0.3108, 0.9465, 0.3183, 0.9507, 0.1321, 0.651, 0.1367, 0.6495, 0.1762, 0.7982, 0.1583, 0.8004, 0.3207, 0.6702, 0.3183, 0.6859, 0.2723, 0.6729, 0.2899, 0.6648, 0.2723, 0.6729, 0.2988, 0.6316, 0.2899, 0.6648, 0.2667, 0.6579, 0.2988, 0.6316, 0.2723, 0.6729, 0.3747, 0.6641, 0.3691, 0.6778, 0.3689, 0.6649, 0.3689, 0.6649, 0.363, 0.5878, 0.3747, 0.6641, 0.3639, 0.659, 0.3423, 0.6519, 0.363, 0.5878, 0.363, 0.5878, 0.3423, 0.6519, 0.3194, 0.5575, 0.3423, 0.6519, 0.2988, 0.6316, 0.3194, 0.5575, 0.3194, 0.5575, 0.2988, 0.6316, 0.2955, 0.5895, 0.2988, 0.6316, 0.2705, 0.6408, 0.2955, 0.5895, 0.2955, 0.5895, 0.2705, 0.6408, 0.2439, 0.6126, 0.3098, 0.5419, 0.3194, 0.5575, 0.2955, 0.5895, 0.2723, 0.6729, 0.187, 0.81, 0.1762, 0.7982, 0.2667, 0.6579, 0.2667, 0.6579, 0.2705, 0.6408, 0.2988, 0.6316, 0.2439, 0.6126, 0.2705, 0.6408, 0.2667, 0.6579, 0.2338, 0.6603, 0.1762, 0.7982, 0.1367, 0.6495, 0.2338, 0.6603, 0.4007, 0.9231, 0.3835, 0.9476, 0.3717, 0.9344, 0.3779, 0.8919, 0.2441, 0.1407, 0.2387, 0.06659, 0.2513, 0.06605, 0.2248, 0.02115, 0.2408, 0.06022, 0.2387, 0.06659, 0.3288, 0.1783, 0.2926, 0.2093, 0.2441, 0.1407, 0.2926, 0.2093, 0.242, 0.1439, 0.2441, 0.1407, 0.09531, 0.4052, 0.02224, 0.389, 0.02623, 0.3681, 0.09265, 0.381, 0.9219, 0.4657, 0.8609, 0.4608, 0.9175, 0.3459, 0.9164, 0.2541, 0.8065, 0.4015, 0.7944, 0.3627, 0.7974, 0.3161, 0.8217, 0.2626, 0.8526, 0.2387, 0.892, 0.2366, 0.6734, 0.5551, 0.704, 0.5737, 0.7013, 0.601, 0.6566, 0.578, 0.7548, 0.2685, 0.7487, 0.2639, 0.7624, 0.2424, 0.7725, 0.2494, 0.6944, 0.3498, 0.67, 0.3362, 0.7111, 0.2444, 0.7241, 0.2714, 0.6189, 0.517, 0.6108, 0.459, 0.64, 0.4601, 0.6451, 0.5061, 0.7574, 0.556, 0.7794, 0.5723, 0.7497, 0.5958, 0.7385, 0.5731, 0.7489, 0.5457, 0.7324, 0.5595, 0.7054, 0.5598, 0.681, 0.5438, 0.657, 0.5007, 0.6526, 0.4604, 0.6593, 0.4301, 0.64, 0.4601, 0.6108, 0.459, 0.6235, 0.411, 0.648, 0.4207, 0.6734, 0.5551, 0.6566, 0.578, 0.6189, 0.517, 0.6451, 0.5061, 0.7942, 0.4709, 0.7943, 0.5236, 0.7694, 0.5188, 0.7675, 0.4706, 0.7548, 0.2685, 0.7725, 0.2494, 0.7943, 0.3418, 0.7681, 0.3449, 0.9219, 0.2982, 0.9175, 0.3459, 0.8609, 0.4608, 0.8065, 0.4015, 0.9164, 0.2541, 0.7386, 0.2631, 0.7241, 0.2714, 0.7111, 0.2444, 0.7431, 0.2366, 0.704, 0.5737, 0.7385, 0.5731, 0.7497, 0.5958, 0.7013, 0.601, 0.8817, 0.5467, 0.8609, 0.4608, 0.9219, 0.4657, 0.9168, 0.5533, 0.9109, 0.5603, 0.8973, 0.5607, 0.7681, 0.3449, 0.7943, 0.3418, 0.7942, 0.4709, 0.7675, 0.4706, 0.7624, 0.2424, 0.7487, 0.2639, 0.7386, 0.2631, 0.7431, 0.2366, 0.7563, 0.5134, 0.7489, 0.5457, 0.6593, 0.4301, 0.7051, 0.36, 0.7521, 0.4506, 0.7525, 0.3467, 0.7521, 0.4506, 0.7051, 0.36, 0.6593, 0.4301, 0.648, 0.4207, 0.6944, 0.3498, 0.7051, 0.36, 0.7489, 0.5457, 0.7574, 0.556, 0.7385, 0.5731, 0.7324, 0.5595, 0.657, 0.5007, 0.6451, 0.5061, 0.64, 0.4601, 0.6526, 0.4604, 0.7054, 0.5598, 0.704, 0.5737, 0.6734, 0.5551, 0.681, 0.5438, 0.6526, 0.4604, 0.64, 0.4601, 0.648, 0.4207, 0.6593, 0.4301, 0.681, 0.5438, 0.6734, 0.5551, 0.6451, 0.5061, 0.657, 0.5007, 0.704, 0.5737, 0.7054, 0.5598, 0.7324, 0.5595, 0.7385, 0.5731, 0.7694, 0.5188, 0.7563, 0.5134, 0.7521, 0.4506, 0.7675, 0.4706, 0.7525, 0.3467, 0.7681, 0.3449, 0.7675, 0.4706, 0.7521, 0.4506, 0.7563, 0.5134, 0.7694, 0.5188, 0.7574, 0.556, 0.7489, 0.5457, 0.7307, 0.281, 0.7241, 0.2714, 0.7386, 0.2631, 0.7441, 0.275, 0.7051, 0.36, 0.6944, 0.3498, 0.7241, 0.2714, 0.7307, 0.281, 0.7441, 0.275, 0.7487, 0.2639, 0.7548, 0.2685, 0.7487, 0.2639, 0.7441, 0.275, 0.7386, 0.2631, 0.7681, 0.3449, 0.7525, 0.3467, 0.7441, 0.275, 0.7548, 0.2685, 0.648, 0.4207, 0.6235, 0.411, 0.67, 0.3362, 0.6944, 0.3498, 0.7441, 0.275, 0.7525, 0.3467, 0.7051, 0.36, 0.7051, 0.36, 0.7307, 0.281, 0.7441, 0.275, 0.7544, 0.07013, 0.7445, 0.1376, 0.7128, 0.1133, 0.7235, 0.05892, 0.7445, 0.1376, 0.733, 0.1589, 0.698, 0.1166, 0.7128, 0.1133, 0.8429, 0.2018, 0.7445, 0.1376, 0.8494, 0.1697, 0.7638, 0.01984, 0.7618, 0.04444, 0.7235, 0.05892, 0.7037, 0.03027, 0.7618, 0.04444, 0.7544, 0.07013, 0.7235, 0.05892, 0.7235, 0.05892, 0.7128, 0.1133, 0.698, 0.1166, 0.7037, 0.03027, 0.6635, 0.1817, 0.6602, 0.1787, 0.6622, 0.1787, 0.6622, 0.1788, 0.6716, 0.07369, 0.6716, 0.2175, 0.6602, 0.1787, 0.6635, 0.1817, 0.3691, 0.6778, 0.3747, 0.6641, 0.369, 0.7048, 0.3689, 0.6649, 0.3639, 0.659, 0.363, 0.5878, 0.2175, 0.2008, 0.1409, 0.1475, 0.2148, 0.1321, 0.2387, 0.06659, 0.2441, 0.1407, 0.1609, 0.1085, 0.2441, 0.1407, 0.242, 0.1439, 0.2148, 0.1321, 0.2148, 0.1321, 0.1609, 0.1085, 0.2441, 0.1407, 0.1609, 0.1085, 0.2248, 0.02115, 0.2387, 0.06659])
me_plane.materials.append(mat_material_001)
me_plane.use_remesh_fix_poles = True
me_plane.use_remesh_preserve_attributes = False
me_plane.use_mirror_vertex_groups = False
me_plane.update()
me_plane_001 = bpy.data.meshes.new('Plane.001')
me_plane_001.from_pydata([(0.1625, -0.09964, 0.1462), (0.0, 1.071, 0.7679), (5.121e-18, 0.7438, 0.02306), (2.064e-17, 0.08776, 0.09296), (0.4136, 0.7685, -0.02463), (0.3624, 0.9686, 0.2904), (3.246e-17, -0.09964, 0.1462), (1.292e-16, 1.016, 0.6517), (9.226e-17, 0.9985, 0.4155), (3.193e-18, 0.4746, 0.01438), (8.718e-18, 0.3323, 0.03926), (0.3268, 0.4501, -0.04073), (0.2869, 1.058, 0.5081), (0.1723, 1.071, 0.7543), (0.1923, 1.071, 0.7289), (0.2276, 1.071, 0.6561), (0.1509, 1.016, 0.6517), (0.1514, 0.9985, 0.4155), (0.1514, 0.7438, 0.02306), (0.2236, 0.8191, 0.03027), (0.1514, 0.4746, 0.01438), (0.2657, 0.3797, 0.006179), (0.1625, 0.08776, 0.09296), (0.1514, 0.3323, 0.03926), (0.2147, 1.055, 0.3223), (0.1514, 0.9656, 0.2829), (6.281e-17, 0.9656, 0.2829), (0.2446, 0.6115, -0.03325), (0.1514, 0.5546, 0.007456), (1.656e-18, 0.5546, 0.007456), (0.3624, 0.596, -0.04895), (0.4127, 0.7373, -0.08893), (0.1625, -0.1305, 0.07554)], [], [(6, 0, 22, 3), (10, 23, 20, 9), (27, 19, 18, 28), (3, 22, 23, 10), (29, 28, 18, 2), (14, 13, 16), (14, 16, 15), (15, 16, 17, 12), (7, 16, 13, 1), (17, 16, 7, 8), (26, 25, 17, 8), (24, 12, 17, 25), (27, 21, 11, 30), (21, 23, 22), (19, 24, 25, 18), (2, 18, 25, 26), (24, 5, 12), (5, 24, 19, 4), (19, 27, 30, 4), (9, 20, 28, 29), (21, 27, 28, 20), (21, 20, 23), (30, 31, 4), (22, 32, 21), (22, 0, 32)])
me_plane_001.polygons.foreach_set('use_smooth', [True] * 25)
_uv = me_plane_001.uv_layers.new(name='UVMap')
_uv.uv.foreach_set('vector', [0.8133, 0.9643, 0.6361, 0.9835, 0.5655, 0.8684, 0.8133, 0.853, 0.8133, 0.7072, 0.5854, 0.7142, 0.5854, 0.6289, 0.8133, 0.6234, 0.4195, 0.5511, 0.4195, 0.4256, 0.5854, 0.4663, 0.5854, 0.5814, 0.8133, 0.853, 0.5655, 0.8684, 0.5854, 0.7142, 0.8133, 0.7072, 0.8133, 0.577, 0.5854, 0.5814, 0.5854, 0.4663, 0.8133, 0.4679, 0.5942, 0.01211, 0.6287, 5.677e-05, 0.5854, 0.06367, 0.5942, 0.01211, 0.5854, 0.06367, 0.5246, 0.0479, 0.5246, 0.0479, 0.5854, 0.06367, 0.5854, 0.1914, 0.4195, 0.1253, 0.8133, 0.07212, 0.5854, 0.06367, 0.6287, 5.677e-05, 0.8133, 0.0007819, 0.5854, 0.1914, 0.5854, 0.06367, 0.8133, 0.07212, 0.8133, 0.2023, 0.8133, 0.2766, 0.5854, 0.2679, 0.5854, 0.1914, 0.8133, 0.2023, 0.4195, 0.2255, 0.4195, 0.1253, 0.5854, 0.1914, 0.5854, 0.2679, 0.4195, 0.5511, 0.3717, 0.688, 0.2577, 0.6463, 0.1951, 0.5625, 0.3717, 0.688, 0.5854, 0.7142, 0.5655, 0.8684, 0.4195, 0.4256, 0.4195, 0.2255, 0.5854, 0.2679, 0.5854, 0.4663, 0.8133, 0.4679, 0.5854, 0.4663, 0.5854, 0.2679, 0.8133, 0.2766, 0.4195, 0.2255, 0.2327, 0.245, 0.4195, 0.1253, 0.2327, 0.245, 0.4195, 0.2255, 0.4195, 0.4256, 0.1133, 0.4608, 0.4195, 0.4256, 0.4195, 0.5511, 0.1951, 0.5625, 0.1133, 0.4608, 0.8133, 0.6234, 0.5854, 0.6289, 0.5854, 0.5814, 0.8133, 0.577, 0.3717, 0.688, 0.4195, 0.5511, 0.5854, 0.5814, 0.5854, 0.6289, 0.3717, 0.688, 0.5854, 0.6289, 0.5854, 0.7142, 0.1951, 0.5625, 0.04365, 0.4929, 0.1133, 0.4608, 0.5655, 0.8684, 0.5303, 0.9999, 0.3717, 0.688, 0.5655, 0.8684, 0.6361, 0.9835, 0.5303, 0.9999])
me_plane_001.materials.append(mat_seat)
me_plane_001.use_remesh_fix_poles = True
me_plane_001.use_remesh_preserve_attributes = False
me_plane_001.use_mirror_vertex_groups = False
me_plane_001.update()
me_plane_002 = bpy.data.meshes.new('Plane.002')
me_plane_002.from_pydata([(-1.286e-07, 2.446, -0.2616), (-1.137e-07, 2.395, -0.009572), (-9.409e-08, 2.253, 0.2041), (-5.484e-08, 2.039, 0.3469), (-1.558e-08, 1.787, 0.397), (2.368e-08, 1.535, 0.3469), (2.368e-08, 1.321, 0.2041), (4.331e-08, 1.178, -0.009572), (4.838e-08, 1.128, -0.2616), (2.368e-08, 1.178, -0.5137), (-1.558e-08, 1.321, -0.7274), (-1.558e-08, 1.535, -0.8701), (-9.409e-08, 1.787, -0.9203), (-9.409e-08, 2.039, -0.8701), (-1.334e-07, 2.253, -0.7274), (-1.334e-07, 2.395, -0.5137), (0.1665, 2.321, -0.2616), (0.04473, 2.446, -0.2616), (0.1309, 2.409, -0.2616), (0.04473, 2.395, -0.009572), (0.1665, 2.281, -0.0571), (0.1309, 2.362, -0.02349), (0.04473, 2.253, 0.2041), (0.1665, 2.165, 0.1163), (0.1309, 2.227, 0.1784), (0.04473, 2.039, 0.3469), (0.1665, 1.991, 0.2321), (0.1309, 2.025, 0.3133), (0.04473, 1.787, 0.397), (0.1665, 1.787, 0.2728), (0.1309, 1.787, 0.3606), (0.04473, 1.535, 0.3469), (0.1665, 1.582, 0.2321), (0.1309, 1.549, 0.3133), (0.04473, 1.321, 0.2041), (0.1665, 1.409, 0.1163), (0.1309, 1.347, 0.1784), (0.04473, 1.178, -0.009572), (0.1665, 1.293, -0.0571), (0.1309, 1.212, -0.02349), (0.04473, 1.128, -0.2616), (0.1665, 1.252, -0.2616), (0.1309, 1.165, -0.2616), (0.04473, 1.178, -0.5137), (0.1665, 1.293, -0.4661), (0.1309, 1.212, -0.4998), (0.04473, 1.321, -0.7274), (0.1665, 1.409, -0.6395), (0.1309, 1.347, -0.7016), (0.04473, 1.535, -0.8701), (0.1665, 1.582, -0.7554), (0.1309, 1.549, -0.8365), (0.04473, 1.787, -0.9203), (0.1665, 1.787, -0.7961), (0.1309, 1.787, -0.8839), (0.04473, 2.039, -0.8701), (0.1665, 1.991, -0.7554), (0.1309, 2.025, -0.8365), (0.04473, 2.253, -0.7274), (0.1665, 2.165, -0.6395), (0.1309, 2.227, -0.7016), (0.04473, 2.395, -0.5137), (0.1665, 2.281, -0.4661), (0.1309, 2.362, -0.4998)], [], [(2, 3, 25, 22), (10, 11, 49, 46), (3, 4, 28, 25), (11, 12, 52, 49), (4, 5, 31, 28), (12, 13, 55, 52), (5, 6, 34, 31), (13, 14, 58, 55), (6, 7, 37, 34), (14, 15, 61, 58), (7, 8, 40, 37), (8, 9, 43, 40), (1, 2, 22, 19), (0, 1, 19, 17), (9, 10, 46, 43), (15, 0, 17, 61), (20, 16, 18, 21), (21, 18, 17, 19), (23, 20, 21, 24), (24, 21, 19, 22), (26, 23, 24, 27), (27, 24, 22, 25), (29, 26, 27, 30), (30, 27, 25, 28), (32, 29, 30, 33), (33, 30, 28, 31), (35, 32, 33, 36), (36, 33, 31, 34), (38, 35, 36, 39), (39, 36, 34, 37), (41, 38, 39, 42), (42, 39, 37, 40), (44, 41, 42, 45), (45, 42, 40, 43), (47, 44, 45, 48), (48, 45, 43, 46), (50, 47, 48, 51), (51, 48, 46, 49), (53, 50, 51, 54), (54, 51, 49, 52), (56, 53, 54, 57), (57, 54, 52, 55), (59, 56, 57, 60), (60, 57, 55, 58), (62, 59, 60, 63), (63, 60, 58, 61), (16, 62, 63, 18), (18, 63, 61, 17), (20, 23, 26, 29, 32, 35, 38, 41, 44, 47, 50, 53, 56, 59, 62, 16)])
me_plane_002.polygons.foreach_set('use_smooth', [True] * 49)
_uv = me_plane_002.uv_layers.new(name='UVMap')
_uv.uv.foreach_set('vector', [0.9224, 0.7837, 0.7814, 0.9243, 0.7622, 0.8956, 0.8937, 0.7646, 0.07509, 0.2167, 0.2157, 0.0764, 0.2349, 0.105, 0.1038, 0.2357, 0.7814, 0.9243, 0.5973, 0.9999, 0.5906, 0.9661, 0.7622, 0.8956, 0.2157, 0.0764, 0.399, 0.0008934, 0.4058, 0.03458, 0.2349, 0.105, 0.5973, 0.9999, 0.3985, 0.9994, 0.4052, 0.9656, 0.5906, 0.9661, 0.399, 0.0008934, 0.5974, 9.991e-05, 0.5908, 0.03389, 0.4058, 0.03458, 0.3985, 0.9994, 0.2151, 0.9228, 0.2343, 0.8942, 0.4052, 0.9656, 0.5974, 9.991e-05, 0.7809, 0.07633, 0.7619, 0.1051, 0.5908, 0.03389, 0.2151, 0.9228, 0.07529, 0.7818, 0.1039, 0.7627, 0.2343, 0.8942, 0.7809, 0.07633, 0.9223, 0.2163, 0.8937, 0.2357, 0.7619, 0.1051, 0.07529, 0.7818, 9.991e-05, 0.5983, 0.03379, 0.5916, 0.1039, 0.7627, 9.991e-05, 0.5983, 0.0002415, 0.4003, 0.03396, 0.4068, 0.03379, 0.5916, 0.9986, 0.5998, 0.9224, 0.7837, 0.8937, 0.7646, 0.9647, 0.5932, 0.9986, 0.4006, 0.9986, 0.5998, 0.9647, 0.5932, 0.9647, 0.4075, 0.0002415, 0.4003, 0.07509, 0.2167, 0.1038, 0.2357, 0.03396, 0.4068, 0.9223, 0.2163, 0.9986, 0.4006, 0.9647, 0.4075, 0.8937, 0.2357, 0.8376, 0.5692, 0.8379, 0.434, 0.8995, 0.4215, 0.8992, 0.5811, 0.8992, 0.5811, 0.8995, 0.4215, 0.9647, 0.4075, 0.9647, 0.5932, 0.7855, 0.6938, 0.8376, 0.5692, 0.8992, 0.5811, 0.8378, 0.7284, 0.8378, 0.7284, 0.8992, 0.5811, 0.9647, 0.5932, 0.8937, 0.7646, 0.6896, 0.7887, 0.7855, 0.6938, 0.8378, 0.7284, 0.7245, 0.8407, 0.7245, 0.8407, 0.8378, 0.7284, 0.8937, 0.7646, 0.7622, 0.8956, 0.5645, 0.8395, 0.6896, 0.7887, 0.7245, 0.8407, 0.5768, 0.9009, 0.5768, 0.9009, 0.7245, 0.8407, 0.7622, 0.8956, 0.5906, 0.9661, 0.4294, 0.8389, 0.5645, 0.8395, 0.5768, 0.9009, 0.4174, 0.9002, 0.4174, 0.9002, 0.5768, 0.9009, 0.5906, 0.9661, 0.4052, 0.9656, 0.3052, 0.7865, 0.4294, 0.8389, 0.4174, 0.9002, 0.2706, 0.8385, 0.2706, 0.8385, 0.4174, 0.9002, 0.4052, 0.9656, 0.2343, 0.8942, 0.2106, 0.6905, 0.3052, 0.7865, 0.2706, 0.8385, 0.1587, 0.7252, 0.1587, 0.7252, 0.2706, 0.8385, 0.2343, 0.8942, 0.1039, 0.7627, 0.16, 0.5655, 0.2106, 0.6905, 0.1587, 0.7252, 0.09873, 0.5778, 0.09873, 0.5778, 0.1587, 0.7252, 0.1039, 0.7627, 0.03379, 0.5916, 0.1602, 0.4308, 0.16, 0.5655, 0.09873, 0.5778, 0.09939, 0.4187, 0.09939, 0.4187, 0.09873, 0.5778, 0.03379, 0.5916, 0.03396, 0.4068, 0.2118, 0.3065, 0.1602, 0.4308, 0.09939, 0.4187, 0.1595, 0.2715, 0.1595, 0.2715, 0.09939, 0.4187, 0.03396, 0.4068, 0.1038, 0.2357, 0.3074, 0.2114, 0.2118, 0.3065, 0.1595, 0.2715, 0.2725, 0.1597, 0.2725, 0.1597, 0.1595, 0.2715, 0.1038, 0.2357, 0.2349, 0.105, 0.4318, 0.1605, 0.3074, 0.2114, 0.2725, 0.1597, 0.4198, 0.09965, 0.4198, 0.09965, 0.2725, 0.1597, 0.2349, 0.105, 0.4058, 0.03458, 0.5665, 0.1608, 0.4318, 0.1605, 0.4198, 0.09965, 0.5789, 0.09916, 0.5789, 0.09916, 0.4198, 0.09965, 0.4058, 0.03458, 0.5908, 0.03389, 0.691, 0.2129, 0.5665, 0.1608, 0.5789, 0.09916, 0.7257, 0.1612, 0.7257, 0.1612, 0.5789, 0.09916, 0.5908, 0.03389, 0.7619, 0.1051, 0.7864, 0.3086, 0.691, 0.2129, 0.7257, 0.1612, 0.839, 0.2736, 0.839, 0.2736, 0.7257, 0.1612, 0.7619, 0.1051, 0.8937, 0.2357, 0.8379, 0.434, 0.7864, 0.3086, 0.839, 0.2736, 0.8995, 0.4215, 0.8995, 0.4215, 0.839, 0.2736, 0.8937, 0.2357, 0.9647, 0.4075, 0.8376, 0.5692, 0.7855, 0.6938, 0.6896, 0.7887, 0.5645, 0.8395, 0.4294, 0.8389, 0.3052, 0.7865, 0.2106, 0.6905, 0.16, 0.5655, 0.1602, 0.4308, 0.2118, 0.3065, 0.3074, 0.2114, 0.4318, 0.1605, 0.5665, 0.1608, 0.691, 0.2129, 0.7864, 0.3086, 0.8379, 0.434])
me_plane_002.materials.append(mat_tire)
me_plane_002.use_remesh_fix_poles = True
me_plane_002.use_remesh_preserve_attributes = False
me_plane_002.use_mirror_vertex_groups = False
me_plane_002.update()
me_plane_003 = bpy.data.meshes.new('Plane.003')
me_plane_003.from_pydata([(0.0, -0.5727, 0.4527), (0.0, -0.5727, 0.6115), (0.0, -0.4339, 0.4527), (0.0, -0.4339, 0.6115), (0.1094, -0.5727, 0.4527), (0.1094, -0.5727, 0.6115), (0.0634, -0.4339, 0.4527), (0.0634, -0.4339, 0.6115), (0.0, -0.45, 0.3792), (0.03536, -0.5354, 0.6392), (4.371e-09, -0.55, 0.6392), (0.0, -0.45, 0.6392), (4.371e-09, -0.55, 0.3792), (0.03536, -0.5354, 0.3792), (0.05, -0.5, 0.3792), (0.03536, -0.4646, 0.3792), (0.05, -0.5, 0.6392), (0.03536, -0.4646, 0.6392), (0.06814, -0.45, 0.53), (0.07034, -0.4567, 0.556), (0.07635, -0.4747, 0.575), (0.08455, -0.4994, 0.582), (0.09276, -0.524, 0.575), (0.09876, -0.5421, 0.556), (0.101, -0.5487, 0.53), (0.09876, -0.5421, 0.504), (0.09276, -0.524, 0.485), (0.08455, -0.4994, 0.478), (0.07635, -0.4747, 0.485), (0.07034, -0.4567, 0.504), (0.07859, -0.4498, 0.53), (0.08066, -0.456, 0.5545), (0.08631, -0.473, 0.5724), (0.09404, -0.4962, 0.5789), (0.1018, -0.5194, 0.5724), (0.1074, -0.5364, 0.5545), (0.1095, -0.5426, 0.53), (0.1074, -0.5364, 0.5055), (0.1018, -0.5194, 0.4876), (0.09404, -0.4962, 0.4811), (0.08631, -0.473, 0.4876), (0.08066, -0.456, 0.5055), (0.08491, -0.4687, 0.5467), (0.08877, -0.4803, 0.5589), (0.09404, -0.4962, 0.5634), (0.09932, -0.512, 0.5589), (0.1032, -0.5237, 0.5467), (0.1046, -0.5279, 0.53), (0.1032, -0.5237, 0.5133), (0.09932, -0.512, 0.5011), (0.09404, -0.4962, 0.4966), (0.08877, -0.4803, 0.5011), (0.08491, -0.4687, 0.5133), (0.08349, -0.4645, 0.53), (0.3339, -0.3988, 0.5589), (0.3301, -0.3872, 0.5467), (0.3287, -0.3829, 0.53), (0.3392, -0.4146, 0.5634), (0.3445, -0.4305, 0.5589), (0.3483, -0.4421, 0.5467), (0.3498, -0.4463, 0.53), (0.3483, -0.4421, 0.5133), (0.3445, -0.4305, 0.5011), (0.3392, -0.4146, 0.4966), (0.3339, -0.3988, 0.5011), (0.3301, -0.3872, 0.5133)], [], [(0, 1, 3, 2), (2, 3, 7, 6), (6, 7, 5, 4), (4, 5, 1, 0), (2, 6, 4, 0), (7, 3, 1, 5), (15, 8, 11, 17), (13, 14, 16, 9), (14, 15, 17, 16), (12, 13, 9, 10), (26, 27, 39, 38), (23, 24, 36, 35), (20, 21, 33, 32), (27, 28, 40, 39), (24, 25, 37, 36), (21, 22, 34, 33), (28, 29, 41, 40), (18, 19, 31, 30), (25, 26, 38, 37), (22, 23, 35, 34), (29, 18, 30, 41), (19, 20, 32, 31), (47, 48, 61, 60), (31, 32, 43, 42), (32, 33, 44, 43), (33, 34, 45, 44), (34, 35, 46, 45), (35, 36, 47, 46), (36, 37, 48, 47), (37, 38, 49, 48), (38, 39, 50, 49), (39, 40, 51, 50), (40, 41, 52, 51), (41, 30, 53, 52), (30, 31, 42, 53), (55, 54, 57, 58, 59, 60, 61, 62, 63, 64, 65, 56), (44, 45, 58, 57), (51, 52, 65, 64), (42, 43, 54, 55), (48, 49, 62, 61), (45, 46, 59, 58), (52, 53, 56, 65), (53, 42, 55, 56), (49, 50, 63, 62), (46, 47, 60, 59), (43, 44, 57, 54), (50, 51, 64, 63)])
me_plane_003.polygons.foreach_set('use_smooth', [True] * 47)
_uv = me_plane_003.uv_layers.new(name='UVMap')
_uv.uv.foreach_set('vector', [0.7531, 0.577, 0.8574, 0.577, 0.8574, 0.6813, 0.7531, 0.6813, 0.7531, 0.6813, 0.8574, 0.6813, 0.8574, 0.7855, 0.7531, 0.7855, 0.7531, 0.7855, 0.8574, 0.7855, 0.8574, 0.8898, 0.7531, 0.8898, 0.7531, 0.8898, 0.8574, 0.8898, 0.8574, 0.9941, 0.7531, 0.9941, 0.6488, 0.7855, 0.7531, 0.7855, 0.7531, 0.8898, 0.6488, 0.8898, 0.8574, 0.7855, 0.9616, 0.7855, 0.9616, 0.8898, 0.8574, 0.8898, 0.8314, 0.1023, 0.8651, 0.1023, 0.8651, 0.3315, 0.8314, 0.3315, 0.7639, 0.1023, 0.7976, 0.1023, 0.7976, 0.3315, 0.7639, 0.3315, 0.7976, 0.1023, 0.8314, 0.1023, 0.8314, 0.3315, 0.7976, 0.3315, 0.7302, 0.1023, 0.7639, 0.1023, 0.7639, 0.3315, 0.7302, 0.3315, 0.5634, 0.4459, 0.5753, 0.3939, 0.5951, 0.4, 0.5839, 0.449, 0.5753, 0.6044, 0.5634, 0.5524, 0.5839, 0.5493, 0.5951, 0.5983, 0.6551, 0.7419, 0.6217, 0.7002, 0.6388, 0.6885, 0.6702, 0.7277, 0.5753, 0.3939, 0.5949, 0.3442, 0.6136, 0.3533, 0.5951, 0.4, 0.5634, 0.5524, 0.5594, 0.4991, 0.5801, 0.4991, 0.5839, 0.5493, 0.6217, 0.7002, 0.5949, 0.6541, 0.6136, 0.645, 0.6388, 0.6885, 0.5949, 0.3442, 0.6217, 0.2981, 0.6388, 0.3098, 0.6136, 0.3533, 0.6551, 0.2564, 0.6943, 0.2202, 0.7072, 0.2365, 0.6702, 0.2706, 0.5594, 0.4991, 0.5634, 0.4459, 0.5839, 0.449, 0.5801, 0.4991, 0.5949, 0.6541, 0.5753, 0.6044, 0.5951, 0.5983, 0.6136, 0.645, 0.6217, 0.2981, 0.6551, 0.2564, 0.6702, 0.2706, 0.6388, 0.3098, 0.6943, 0.778, 0.6551, 0.7419, 0.6702, 0.7277, 0.7072, 0.7618, 0.04649, 0.4272, 0.04649, 0.3929, 0.5592, 0.3929, 0.5592, 0.4272, 0.07162, 0.6574, 0.1152, 0.6322, 0.1231, 0.662, 0.09341, 0.6792, 0.1152, 0.6322, 0.1654, 0.6322, 0.1574, 0.662, 0.1231, 0.662, 0.1654, 0.6322, 0.209, 0.6574, 0.1872, 0.6792, 0.1574, 0.662, 0.209, 0.6574, 0.2341, 0.7009, 0.2043, 0.7089, 0.1872, 0.6792, 0.2341, 0.7009, 0.2341, 0.7512, 0.2043, 0.7432, 0.2043, 0.7089, 0.2341, 0.7512, 0.209, 0.7947, 0.1872, 0.7729, 0.2043, 0.7432, 0.209, 0.7947, 0.1654, 0.8198, 0.1574, 0.7901, 0.1872, 0.7729, 0.1654, 0.8198, 0.1152, 0.8198, 0.1231, 0.7901, 0.1574, 0.7901, 0.1152, 0.8198, 0.07162, 0.7947, 0.09341, 0.7729, 0.1231, 0.7901, 0.07162, 0.7947, 0.04649, 0.7512, 0.07625, 0.7432, 0.09341, 0.7729, 0.04649, 0.7512, 0.04649, 0.7009, 0.07625, 0.7089, 0.07625, 0.7432, 0.04649, 0.7009, 0.07162, 0.6574, 0.09341, 0.6792, 0.07625, 0.7089, 0.3452, 0.7431, 0.3155, 0.7603, 0.2812, 0.7603, 0.2515, 0.7431, 0.2343, 0.7134, 0.2343, 0.6791, 0.2515, 0.6494, 0.2812, 0.6322, 0.3155, 0.6322, 0.3452, 0.6494, 0.3624, 0.6791, 0.3624, 0.7134, 0.04649, 0.5302, 0.04649, 0.4959, 0.5592, 0.4959, 0.5592, 0.5302, 0.04649, 0.29, 0.04649, 0.2557, 0.5592, 0.2557, 0.5592, 0.29, 0.04649, 0.5988, 0.04649, 0.5645, 0.5592, 0.5645, 0.5592, 0.5988, 0.04649, 0.3929, 0.04649, 0.3586, 0.5592, 0.3586, 0.5592, 0.3929, 0.04649, 0.4959, 0.04649, 0.4616, 0.5592, 0.4616, 0.5592, 0.4959, 0.04649, 0.2557, 0.04649, 0.2213, 0.5592, 0.2213, 0.5592, 0.2557, 0.04649, 0.2213, 0.04649, 0.187, 0.5592, 0.187, 0.5592, 0.2213, 0.04649, 0.3586, 0.04649, 0.3243, 0.5592, 0.3243, 0.5592, 0.3586, 0.04649, 0.4616, 0.04649, 0.4272, 0.5592, 0.4272, 0.5592, 0.4616, 0.04649, 0.5645, 0.04649, 0.5302, 0.5592, 0.5302, 0.5592, 0.5645, 0.04649, 0.3243, 0.04649, 0.29, 0.5592, 0.29, 0.5592, 0.3243])
me_plane_003.materials.append(mat_handlebar)
me_plane_003.use_remesh_fix_poles = True
me_plane_003.use_remesh_preserve_attributes = False
me_plane_003.use_mirror_vertex_groups = False
me_plane_003.update()
me_plane_004 = bpy.data.meshes.new('Plane.004')
me_plane_004.from_pydata([(0.0, -1.802, 0.3845), (0.3599, -1.269, 0.335), (0.4041, -0.7926, 0.4057), (0.4068, -0.5827, 0.4479), (0.3428, -1.438, 0.3252), (0.2937, -1.574, 0.3291), (0.1886, -1.711, 0.3603), (0.4059, -0.6502, 0.4344), (1.228e-16, -0.6728, 0.9377), (0.3918, -0.6114, 0.7249), (0.3099, -0.634, 0.8788), (0.3657, -0.6218, 0.8003), (0.2773, -0.9726, 0.7608), (0.2149, -1.516, 0.4925), (0.2474, -1.252, 0.6363), (0.3488, -1.358, 0.3907), (0.3818, -0.8183, 0.6619), (0.3661, -1.099, 0.5384), (0.3481, -0.8983, 0.706), (0.3067, -1.434, 0.4325), (0.3283, -1.176, 0.5799), (9.286e-17, -1.045, 0.8027), (9.313e-09, -1.577, 0.536), (2.794e-09, -1.318, 0.6785), (3.195e-18, -0.3302, 0.9496), (0.3918, -0.2089, 0.7642), (0.3099, -0.272, 0.9052), (0.3657, -0.2411, 0.8333), (0.3993, -0.4677, 0.6572), (0.3956, -0.3575, 0.7219), (0.403, -0.5396, 0.5606), (0.0, -1.802, 0.3845), (0.3599, -1.269, 0.335), (0.4041, -0.7926, 0.4057), (0.4068, -0.5827, 0.4479), (0.3428, -1.438, 0.3252), (0.2937, -1.574, 0.3291), (0.1886, -1.711, 0.3603), (0.4059, -0.6502, 0.4344), (1.228e-16, -0.6728, 0.9377), (0.3918, -0.6114, 0.7249), (0.3099, -0.634, 0.8788), (0.3657, -0.6218, 0.8003), (0.2773, -0.9726, 0.7608), (0.2149, -1.516, 0.4925), (0.2474, -1.252, 0.6363), (0.3488, -1.358, 0.3907), (0.3818, -0.8183, 0.6619), (0.3661, -1.099, 0.5384), (0.3481, -0.8983, 0.706), (0.3067, -1.434, 0.4325), (0.3283, -1.176, 0.5799), (9.286e-17, -1.045, 0.8027), (9.313e-09, -1.577, 0.536), (2.794e-09, -1.318, 0.6785), (3.195e-18, -0.3302, 0.9496), (0.3918, -0.2089, 0.7642), (0.3099, -0.272, 0.9052), (0.3657, -0.2411, 0.8333), (0.3993, -0.4677, 0.6572), (0.3956, -0.3575, 0.7219), (0.403, -0.5396, 0.5606)], [], [(14, 23, 22, 13), (19, 5, 4, 15), (4, 1, 15), (10, 26, 24, 8), (8, 21, 12, 10), (10, 12, 18, 11), (11, 18, 16, 9), (13, 6, 5, 19), (12, 21, 23, 14), (22, 0, 6, 13), (19, 20, 14, 13), (20, 18, 12, 14), (15, 17, 20, 19), (17, 16, 18, 20), (1, 2, 17, 15), (2, 7, 16, 17), (7, 3, 9, 16), (9, 25, 27, 11), (11, 27, 26, 10), (9, 3, 30), (30, 28, 9), (29, 9, 28), (25, 9, 29), (45, 44, 53, 54), (50, 46, 35, 36), (35, 46, 32), (41, 39, 55, 57), (39, 41, 43, 52), (41, 42, 49, 43), (42, 40, 47, 49), (44, 50, 36, 37), (43, 45, 54, 52), (53, 44, 37, 31), (50, 44, 45, 51), (51, 45, 43, 49), (46, 50, 51, 48), (48, 51, 49, 47), (32, 46, 48, 33), (33, 48, 47, 38), (38, 47, 40, 34), (40, 42, 58, 56), (42, 41, 57, 58), (40, 61, 34), (61, 40, 59), (60, 59, 40), (56, 60, 40)])
me_plane_004.polygons.foreach_set('use_smooth', [True] * 46)
_uv = me_plane_004.uv_layers.new(name='UVMap')
_uv.uv.foreach_set('vector', [0.5793, 0.3877, 0.8916, 0.347, 0.841, 0.1652, 0.5685, 0.2051, 0.4141, 0.2394, 0.3801, 0.1338, 0.2857, 0.2107, 0.315, 0.2723, 0.2857, 0.2107, 0.2048, 0.3067, 0.315, 0.2723, 0.5333, 0.7813, 0.439, 0.9922, 0.8498, 0.9947, 0.921, 0.7809, 0.921, 0.7809, 0.921, 0.5337, 0.5704, 0.5716, 0.5333, 0.7813, 0.5333, 0.7813, 0.5704, 0.5716, 0.4421, 0.6012, 0.4201, 0.7724, 0.4201, 0.7724, 0.4421, 0.6012, 0.3477, 0.6356, 0.3259, 0.7632, 0.5685, 0.2051, 0.5437, 0.06024, 0.3801, 0.1338, 0.4141, 0.2394, 0.5704, 0.5716, 0.921, 0.5337, 0.8916, 0.347, 0.5793, 0.3877, 0.841, 0.1652, 0.7796, 6.747e-05, 0.5437, 0.06024, 0.5685, 0.2051, 0.4141, 0.2394, 0.4404, 0.4191, 0.5793, 0.3877, 0.5685, 0.2051, 0.4404, 0.4191, 0.4421, 0.6012, 0.5704, 0.5716, 0.5793, 0.3877, 0.315, 0.2723, 0.3457, 0.4521, 0.4404, 0.4191, 0.4141, 0.2394, 0.3457, 0.4521, 0.3477, 0.6356, 0.4421, 0.6012, 0.4404, 0.4191, 0.2048, 0.3067, 0.04105, 0.5919, 0.3457, 0.4521, 0.315, 0.2723, 0.04105, 0.5919, 0.008422, 0.6803, 0.3477, 0.6356, 0.3457, 0.4521, 0.008422, 0.6803, -0.00484, 0.7219, 0.3259, 0.7632, 0.3477, 0.6356, 0.3259, 0.7632, 0.2209, 0.9999, 0.3198, 0.9947, 0.4201, 0.7724, 0.4201, 0.7724, 0.3198, 0.9947, 0.439, 0.9922, 0.5333, 0.7813, 0.3259, 0.7632, -0.00484, 0.7219, 0.1081, 0.7702, 0.1081, 0.7702, 0.1928, 0.8314, 0.3259, 0.7632, 0.2271, 0.9071, 0.3259, 0.7632, 0.1928, 0.8314, 0.2209, 0.9999, 0.3259, 0.7632, 0.2271, 0.9071, 0.5793, 0.3877, 0.5685, 0.2051, 0.841, 0.1652, 0.8916, 0.347, 0.4141, 0.2394, 0.315, 0.2723, 0.2857, 0.2107, 0.3801, 0.1338, 0.2857, 0.2107, 0.315, 0.2723, 0.2048, 0.3067, 0.5333, 0.7813, 0.921, 0.7809, 0.8498, 0.9947, 0.439, 0.9922, 0.921, 0.7809, 0.5333, 0.7813, 0.5704, 0.5716, 0.921, 0.5337, 0.5333, 0.7813, 0.4201, 0.7724, 0.4421, 0.6012, 0.5704, 0.5716, 0.4201, 0.7724, 0.3259, 0.7632, 0.3477, 0.6356, 0.4421, 0.6012, 0.5685, 0.2051, 0.4141, 0.2394, 0.3801, 0.1338, 0.5437, 0.06024, 0.5704, 0.5716, 0.5793, 0.3877, 0.8916, 0.347, 0.921, 0.5337, 0.841, 0.1652, 0.5685, 0.2051, 0.5437, 0.06024, 0.7796, 6.744e-05, 0.4141, 0.2394, 0.5685, 0.2051, 0.5793, 0.3877, 0.4404, 0.4191, 0.4404, 0.4191, 0.5793, 0.3877, 0.5704, 0.5716, 0.4421, 0.6012, 0.315, 0.2723, 0.4141, 0.2394, 0.4404, 0.4191, 0.3457, 0.4521, 0.3457, 0.4521, 0.4404, 0.4191, 0.4421, 0.6012, 0.3477, 0.6356, 0.2048, 0.3067, 0.315, 0.2723, 0.3457, 0.4521, 0.04105, 0.5919, 0.04105, 0.5919, 0.3457, 0.4521, 0.3477, 0.6356, 0.008422, 0.6803, 0.008422, 0.6803, 0.3477, 0.6356, 0.3259, 0.7632, -0.00484, 0.7219, 0.3259, 0.7632, 0.4201, 0.7724, 0.3198, 0.9947, 0.2209, 0.9999, 0.4201, 0.7724, 0.5333, 0.7813, 0.439, 0.9922, 0.3198, 0.9947, 0.3259, 0.7632, 0.1081, 0.7702, -0.00484, 0.7219, 0.1081, 0.7702, 0.3259, 0.7632, 0.1928, 0.8314, 0.2271, 0.9071, 0.1928, 0.8314, 0.3259, 0.7632, 0.2209, 0.9999, 0.2271, 0.9071, 0.3259, 0.7632])
me_plane_004.materials.append(mat_windshield)
me_plane_004.use_remesh_fix_poles = True
me_plane_004.use_remesh_preserve_attributes = False
me_plane_004.use_mirror_vertex_groups = False
me_plane_004.update()
me_plane_005 = bpy.data.meshes.new('Plane.005')
me_plane_005.from_pydata([(0.3599, -1.269, 0.335), (0.4041, -0.7926, 0.4057), (0.3775, -0.5827, 0.4479), (0.3458, -1.44, 0.3313), (0.2937, -1.574, 0.3291), (0.1886, -1.711, 0.3603), (0.0, -1.802, 0.3845), (0.0, -0.5827, 0.4479), (0.3224, -0.2243, 0.308), (-8.873e-18, -0.2243, 0.308), (-2.931e-05, -1.467, 0.4424), (4.901e-17, -1.222, 0.5498), (6.891e-17, -0.815, 0.6395), (0.1181, -0.815, 0.6378), (0.1779, -0.815, 0.6012), (0.2046, -0.815, 0.5397), (8.593e-17, -0.5085, 0.7161), (0.1181, -0.5085, 0.7144), (0.1779, -0.5585, 0.6778), (0.2046, -0.5833, 0.6163), (0.3064, -0.815, 0.5157), (0.2046, -1.208, 0.4846), (0.2892, -1.208, 0.4606), (0.09428, -1.711, 0.3602), (0.1468, -1.467, 0.4424), (0.1468, -1.219, 0.5255), (0.1612, -0.5827, 0.4479), (0.1612, -0.2243, 0.308), (0.2041, -0.7926, 0.4057), (6.599e-17, -0.4303, 0.6263), (0.1181, -0.4303, 0.6246), (3.693e-17, -0.5827, 0.6142), (-2.931e-05, -1.697, 0.4457), (-2.931e-05, -1.641, 0.4464), (0.09425, -1.641, 0.4465)], [], [(23, 6, 5), (14, 15, 19, 18), (13, 14, 18, 17), (12, 13, 17, 16), (15, 21, 22, 20), (21, 4, 3, 22), (4, 24, 23, 5), (21, 25, 24, 4), (14, 25, 21, 15), (14, 13, 25), (11, 25, 13, 12), (24, 25, 11, 10), (3, 0, 22), (0, 1, 20, 22), (26, 2, 8, 27), (7, 26, 27, 9), (1, 28, 20), (20, 28, 15), (28, 1, 2, 26), (19, 15, 28, 26), (16, 17, 30, 29), (18, 30, 17), (19, 30, 18), (7, 31, 19, 26), (29, 30, 19, 31), (24, 10, 33, 34), (34, 33, 32), (23, 24, 34), (6, 23, 34, 32)])
me_plane_005.polygons.foreach_set('use_smooth', [True] * 29)
_uv = me_plane_005.uv_layers.new(name='UVMap')
_uv.uv.foreach_set('vector', [0.3276, 0.08537, 0.1386, 0.03238, 0.5166, 0.08537, 0.4953, 0.6068, 0.5486, 0.6068, 0.5486, 0.7417, 0.4953, 0.682, 0.3753, 0.6068, 0.4953, 0.6068, 0.4953, 0.682, 0.3753, 0.7111, 0.1386, 0.6068, 0.3753, 0.6068, 0.3753, 0.709, 0.1386, 0.709, 0.5486, 0.6068, 0.5486, 0.3781, 0.7184, 0.3781, 0.7528, 0.6068, 0.5486, 0.3781, 0.7273, 0.1651, 0.8319, 0.2429, 0.7184, 0.3781, 0.7273, 0.1651, 0.4329, 0.227, 0.3276, 0.08537, 0.5166, 0.08537, 0.5486, 0.3781, 0.4329, 0.3714, 0.4329, 0.227, 0.7273, 0.1651, 0.4953, 0.6068, 0.4329, 0.3714, 0.5486, 0.3781, 0.5486, 0.6068, 0.4953, 0.6068, 0.3753, 0.6068, 0.4329, 0.3714, 0.1386, 0.3699, 0.4329, 0.3714, 0.3753, 0.6068, 0.1386, 0.6068, 0.4329, 0.227, 0.4329, 0.3714, 0.1386, 0.3699, 0.1385, 0.227, 0.8319, 0.2429, 0.8602, 0.3423, 0.7184, 0.3781, 0.8602, 0.3423, 0.9487, 0.6199, 0.7528, 0.6068, 0.7184, 0.3781, 0.4618, 0.7421, 0.8954, 0.7421, 0.785, 0.9508, 0.4618, 0.9508, 0.1386, 0.7421, 0.4618, 0.7421, 0.4618, 0.9508, 0.1386, 0.9508, 0.9487, 0.6199, 0.5477, 0.6199, 0.7528, 0.6068, 0.7528, 0.6068, 0.5477, 0.6199, 0.5486, 0.6068, 0.5477, 0.6199, 0.9487, 0.6199, 0.8954, 0.7421, 0.4618, 0.7421, 0.5486, 0.7417, 0.5486, 0.6068, 0.5477, 0.6199, 0.4618, 0.7421, 0.579, 0.6032, 0.8158, 0.6032, 0.8158, 0.6487, 0.579, 0.6487, 0.9358, 0.5741, 0.8158, 0.6487, 0.8158, 0.6032, 0.9891, 0.5596, 0.8158, 0.6487, 0.9358, 0.5741, 0.1386, 0.7421, 0.1386, 0.7421, 0.5486, 0.7417, 0.4618, 0.7421, 0.1386, 0.8308, 0.3753, 0.8308, 0.5486, 0.7417, 0.1386, 0.7421, 0.4329, 0.227, 0.1385, 0.227, 0.1385, 0.126, 0.3275, 0.126, 0.3275, 0.126, 0.1385, 0.126, 0.1385, 0.09338, 0.3276, 0.08537, 0.4329, 0.227, 0.3275, 0.126, 0.1386, 0.03238, 0.3276, 0.08537, 0.3275, 0.126, 0.1385, 0.09338])
me_plane_005.materials.append(mat_dashboard)
me_plane_005.use_remesh_fix_poles = True
me_plane_005.use_remesh_preserve_attributes = False
me_plane_005.use_mirror_vertex_groups = False
me_plane_005.update()
me_plane_006 = bpy.data.meshes.new('Plane.006')
me_plane_006.from_pydata([(-1.156e-07, -1.305, -0.3604), (-1.03e-07, -1.347, -0.148), (-8.648e-08, -1.467, 0.03212), (-5.339e-08, -1.647, 0.1525), (-2.03e-08, -1.86, 0.1947), (1.279e-08, -2.072, 0.1525), (1.279e-08, -2.252, 0.03212), (2.933e-08, -2.373, -0.148), (3.361e-08, -2.415, -0.3604), (1.279e-08, -2.373, -0.5729), (-2.03e-08, -2.252, -0.753), (-2.03e-08, -2.072, -0.8733), (-8.648e-08, -1.86, -0.9156), (-8.648e-08, -1.647, -0.8733), (-1.196e-07, -1.467, -0.753), (-1.196e-07, -1.347, -0.5729), (0.06525, -1.305, -0.3604), (0.1699, -1.411, -0.3604), (0.1393, -1.336, -0.3604), (0.1699, -1.446, -0.1888), (0.06525, -1.347, -0.148), (0.1393, -1.376, -0.1599), (0.1699, -1.543, -0.04335), (0.06525, -1.467, 0.03212), (0.1393, -1.489, 0.01001), (0.1699, -1.688, 0.05386), (0.06525, -1.647, 0.1525), (0.1393, -1.659, 0.1236), (0.1699, -1.86, 0.08799), (0.06525, -1.86, 0.1947), (0.1393, -1.86, 0.1635), (0.1699, -2.031, 0.05386), (0.06525, -2.072, 0.1525), (0.1393, -2.06, 0.1236), (0.1699, -2.177, -0.04335), (0.06525, -2.252, 0.03212), (0.1393, -2.23, 0.01001), (0.1699, -2.274, -0.1888), (0.06525, -2.373, -0.148), (0.1393, -2.344, -0.1599), (0.1699, -2.308, -0.3604), (0.06525, -2.415, -0.3604), (0.1393, -2.384, -0.3604), (0.1699, -2.274, -0.532), (0.06525, -2.373, -0.5729), (0.1393, -2.344, -0.5609), (0.1699, -2.177, -0.6775), (0.06525, -2.252, -0.753), (0.1393, -2.23, -0.7309), (0.1699, -2.031, -0.7747), (0.06525, -2.072, -0.8733), (0.1393, -2.06, -0.8444), (0.1699, -1.86, -0.8088), (0.06525, -1.86, -0.9156), (0.1393, -1.86, -0.8843), (0.1699, -1.688, -0.7747), (0.06525, -1.647, -0.8733), (0.1393, -1.659, -0.8444), (0.1699, -1.543, -0.6775), (0.06525, -1.467, -0.753), (0.1393, -1.489, -0.7309), (0.1699, -1.446, -0.532), (0.06525, -1.347, -0.5729), (0.1393, -1.376, -0.5609)], [], [(2, 23, 20, 1), (1, 20, 16, 0), (10, 47, 44, 9), (3, 26, 23, 2), (11, 50, 47, 10), (4, 29, 26, 3), (12, 53, 50, 11), (5, 32, 29, 4), (13, 56, 53, 12), (6, 35, 32, 5), (14, 59, 56, 13), (7, 38, 35, 6), (15, 62, 59, 14), (8, 41, 38, 7), (9, 44, 41, 8), (0, 16, 62, 15), (20, 21, 18, 16), (21, 19, 17, 18), (23, 24, 21, 20), (24, 22, 19, 21), (26, 27, 24, 23), (27, 25, 22, 24), (29, 30, 27, 26), (30, 28, 25, 27), (32, 33, 30, 29), (33, 31, 28, 30), (35, 36, 33, 32), (36, 34, 31, 33), (38, 39, 36, 35), (39, 37, 34, 36), (41, 42, 39, 38), (42, 40, 37, 39), (44, 45, 42, 41), (45, 43, 40, 42), (47, 48, 45, 44), (48, 46, 43, 45), (50, 51, 48, 47), (51, 49, 46, 48), (53, 54, 51, 50), (54, 52, 49, 51), (56, 57, 54, 53), (57, 55, 52, 54), (59, 60, 57, 56), (60, 58, 55, 57), (62, 63, 60, 59), (63, 61, 58, 60), (16, 18, 63, 62), (18, 17, 61, 63), (19, 22, 25, 28, 31, 34, 37, 40, 43, 46, 49, 52, 55, 58, 61, 17)])
me_plane_006.polygons.foreach_set('use_smooth', [True] * 49)
_uv = me_plane_006.uv_layers.new(name='UVMap')
_uv.uv.foreach_set('vector', [0.9231, 0.7831, 0.8751, 0.7507, 0.9422, 0.5885, 0.999, 0.6001, 0.999, 0.6001, 0.9422, 0.5885, 0.9421, 0.4131, 0.999, 0.4022, 0.07721, 0.2153, 0.1254, 0.2479, 0.05793, 0.4105, 0.0009795, 0.3989, 0.7827, 0.9232, 0.7507, 0.8748, 0.8751, 0.7507, 0.9231, 0.7831, 0.2182, 0.07487, 0.2502, 0.1235, 0.1254, 0.2479, 0.07721, 0.2153, 0.5991, 0.999, 0.588, 0.942, 0.7507, 0.8748, 0.7827, 0.9232, 0.4023, -0.0007796, 0.4132, 0.05643, 0.2502, 0.1235, 0.2182, 0.07487, 0.4002, 0.999, 0.4118, 0.942, 0.588, 0.942, 0.5991, 0.999, 0.6016, 1.341e-05, 0.5897, 0.05697, 0.4132, 0.05643, 0.4023, -0.0007796, 0.2163, 0.9226, 0.2489, 0.8745, 0.4118, 0.942, 0.4002, 0.999, 0.7846, 0.07775, 0.7518, 0.1257, 0.5897, 0.05697, 0.6016, 1.341e-05, 0.07664, 0.7812, 0.1252, 0.7493, 0.2489, 0.8745, 0.2163, 0.9226, 0.9245, 0.2187, 0.876, 0.2504, 0.7518, 0.1257, 0.7846, 0.07775, 0.0009915, 0.5977, 0.05801, 0.5866, 0.1252, 0.7493, 0.07664, 0.7812, 0.0009795, 0.3989, 0.05793, 0.4105, 0.05801, 0.5866, 0.0009915, 0.5977, 0.999, 0.4022, 0.9421, 0.4131, 0.876, 0.2504, 0.9245, 0.2187, 0.9422, 0.5885, 0.8796, 0.575, 0.8788, 0.4245, 0.9421, 0.4131, 0.8796, 0.575, 0.8206, 0.563, 0.8201, 0.4363, 0.8788, 0.4245, 0.8751, 0.7507, 0.8223, 0.7142, 0.8796, 0.575, 0.9422, 0.5885, 0.8223, 0.7142, 0.7724, 0.6803, 0.8206, 0.563, 0.8796, 0.575, 0.7507, 0.8748, 0.7159, 0.8208, 0.8223, 0.7142, 0.8751, 0.7507, 0.7159, 0.8208, 0.6826, 0.7703, 0.7724, 0.6803, 0.8223, 0.7142, 0.588, 0.942, 0.5765, 0.8786, 0.7159, 0.8208, 0.7507, 0.8748, 0.5765, 0.8786, 0.565, 0.8192, 0.6826, 0.7703, 0.7159, 0.8208, 0.4118, 0.942, 0.4254, 0.879, 0.5765, 0.8786, 0.588, 0.942, 0.4254, 0.879, 0.4375, 0.8197, 0.565, 0.8192, 0.5765, 0.8786, 0.2489, 0.8745, 0.2857, 0.8217, 0.4254, 0.879, 0.4118, 0.942, 0.2857, 0.8217, 0.3195, 0.7711, 0.4375, 0.8197, 0.4254, 0.879, 0.1252, 0.7493, 0.1794, 0.7144, 0.2857, 0.8217, 0.2489, 0.8745, 0.1794, 0.7144, 0.2294, 0.6811, 0.3195, 0.7711, 0.2857, 0.8217, 0.05801, 0.5866, 0.1213, 0.575, 0.1794, 0.7144, 0.1252, 0.7493, 0.1213, 0.575, 0.1807, 0.5635, 0.2294, 0.6811, 0.1794, 0.7144, 0.05793, 0.4105, 0.1208, 0.424, 0.1213, 0.575, 0.05801, 0.5866, 0.1208, 0.424, 0.18, 0.4361, 0.1807, 0.5635, 0.1213, 0.575, 0.1254, 0.2479, 0.1783, 0.2845, 0.1208, 0.424, 0.05793, 0.4105, 0.1783, 0.2845, 0.2284, 0.3184, 0.18, 0.4361, 0.1208, 0.424, 0.2502, 0.1235, 0.285, 0.1776, 0.1783, 0.2845, 0.1254, 0.2479, 0.285, 0.1776, 0.3182, 0.2282, 0.2284, 0.3184, 0.1783, 0.2845, 0.4132, 0.05643, 0.4247, 0.1199, 0.285, 0.1776, 0.2502, 0.1235, 0.4247, 0.1199, 0.436, 0.1795, 0.3182, 0.2282, 0.285, 0.1776, 0.5897, 0.05697, 0.5758, 0.1198, 0.4247, 0.1199, 0.4132, 0.05643, 0.5758, 0.1198, 0.5638, 0.1796, 0.436, 0.1795, 0.4247, 0.1199, 0.7518, 0.1257, 0.7149, 0.1787, 0.5758, 0.1198, 0.5897, 0.05697, 0.7149, 0.1787, 0.6814, 0.2287, 0.5638, 0.1796, 0.5758, 0.1198, 0.876, 0.2504, 0.822, 0.285, 0.7149, 0.1787, 0.7518, 0.1257, 0.822, 0.285, 0.7715, 0.3187, 0.6814, 0.2287, 0.7149, 0.1787, 0.9421, 0.4131, 0.8788, 0.4245, 0.822, 0.285, 0.876, 0.2504, 0.8788, 0.4245, 0.8201, 0.4363, 0.7715, 0.3187, 0.822, 0.285, 0.8206, 0.563, 0.7724, 0.6803, 0.6826, 0.7703, 0.565, 0.8192, 0.4375, 0.8197, 0.3195, 0.7711, 0.2294, 0.6811, 0.1807, 0.5635, 0.18, 0.4361, 0.2284, 0.3184, 0.3182, 0.2282, 0.436, 0.1795, 0.5638, 0.1796, 0.6814, 0.2287, 0.7715, 0.3187, 0.8201, 0.4363])
me_plane_006.materials.append(mat_tire)
me_plane_006.use_remesh_fix_poles = True
me_plane_006.use_remesh_preserve_attributes = False
me_plane_006.use_mirror_vertex_groups = False
me_plane_006.update()

# ---- objects
ob_empty = bpy.data.objects.new('Empty', None)
ob_plane = bpy.data.objects.new('Plane', me_plane)
ob_empty_001 = bpy.data.objects.new('Empty.001', None)
ob_plane_001 = bpy.data.objects.new('Plane.001', me_plane_001)
ob_plane_002 = bpy.data.objects.new('Plane.002', me_plane_002)
ob_plane_003 = bpy.data.objects.new('Plane.003', me_plane_003)
ob_plane_004 = bpy.data.objects.new('Plane.004', me_plane_004)
ob_plane_005 = bpy.data.objects.new('Plane.005', me_plane_005)
ob_sun = bpy.data.objects.new('Sun', light_sun)
ob_plane_006 = bpy.data.objects.new('Plane.006', me_plane_006)

# ---- transforms, parenting, visibility, modifiers, constraints
ob_empty.location = (-1.223e-16, 0.01489, 0.05954)
ob_empty.rotation_euler = (1.571, -0.0, 1.571)
ob_empty.empty_display_type = 'IMAGE'
ob_empty.empty_display_size = 5.0
ob_empty.lineart.crease_threshold = 0.0
ob_plane.location = (0.0, 0.0, 0.0)
ob_plane.lineart.crease_threshold = 0.0
_m = ob_plane.modifiers.new('Mirror', 'MIRROR')
ob_empty_001.location = (-1.082, 0.04433, -0.001108)
ob_empty_001.rotation_euler = (1.571, -0.0, -0.0)
ob_empty_001.scale = (0.9193, 0.9193, 0.9193)
ob_empty_001.empty_display_type = 'IMAGE'
ob_empty_001.empty_display_size = 5.0
ob_empty_001.lineart.crease_threshold = 0.0
ob_plane_001.location = (0.0, 0.0, 0.0)
ob_plane_001.lineart.crease_threshold = 0.0
_m = ob_plane_001.modifiers.new('Mirror', 'MIRROR')
ob_plane_002.location = (0.0, 0.0, 0.0)
ob_plane_002.lineart.crease_threshold = 0.0
_m = ob_plane_002.modifiers.new('Mirror', 'MIRROR')
ob_plane_003.location = (0.0, 0.0, 0.0)
ob_plane_003.lineart.crease_threshold = 0.0
_m = ob_plane_003.modifiers.new('Mirror', 'MIRROR')
ob_plane_004.location = (0.0, 0.0, 0.0)
ob_plane_004.lineart.crease_threshold = 0.0
_m = ob_plane_004.modifiers.new('Mirror', 'MIRROR')
ob_plane_005.location = (0.0, 0.0, 0.0)
ob_plane_005.lineart.crease_threshold = 0.0
_m = ob_plane_005.modifiers.new('Mirror', 'MIRROR')
ob_sun.location = (0.0, 0.0, 0.0)
ob_sun.lineart.crease_threshold = 0.0
ob_plane_006.location = (0.0, 0.0, 0.0)
ob_plane_006.lineart.crease_threshold = 0.0
_m = ob_plane_006.modifiers.new('Mirror', 'MIRROR')

# ---- collection membership
col_collection.objects.link(ob_empty)
col_collection.objects.link(ob_plane)
col_collection.objects.link(ob_empty_001)
col_collection.objects.link(ob_plane_001)
col_collection.objects.link(ob_plane_002)
col_collection.objects.link(ob_plane_003)
col_collection.objects.link(ob_plane_004)
col_collection.objects.link(ob_plane_005)
col_collection.objects.link(ob_sun)
col_collection.objects.link(ob_plane_006)

# ---- scene / render settings (as saved in the file)
scene.frame_start = 1; scene.frame_end = 250; scene.frame_set(1)
scene.render.engine = 'BLENDER_EEVEE_NEXT'
scene.cycles.samples = 128
scene.cycles.sampling_pattern = 'TABULATED_SOBOL'
scene.cycles.use_adaptive_sampling = False
scene.cycles.use_light_tree = False
scene.eevee.gtao_quality = 1.0
scene.eevee.gtao_distance = 0.72
scene.eevee.fast_gi_quality = 1.0
scene.view_settings.view_transform = 'Filmic'
bpy.context.view_layer.update()

# ---- added for rendering (the .blend has no active camera): camera
cam_auto = bpy.data.cameras.new('AutoCamera')
cam_auto.lens = 50.0
cam_auto.sensor_width = 36.0
cam_auto.clip_end = 1000.0
ob_auto_camera = bpy.data.objects.new('AutoCamera', cam_auto)
scene.collection.objects.link(ob_auto_camera)
ob_auto_camera.location = (4.92872, -5.89917, 3.95762)
ob_auto_camera.rotation_euler = (1.09748, -7.21219e-08, 0.694738)
scene.camera = ob_auto_camera
bpy.context.view_layer.update()
